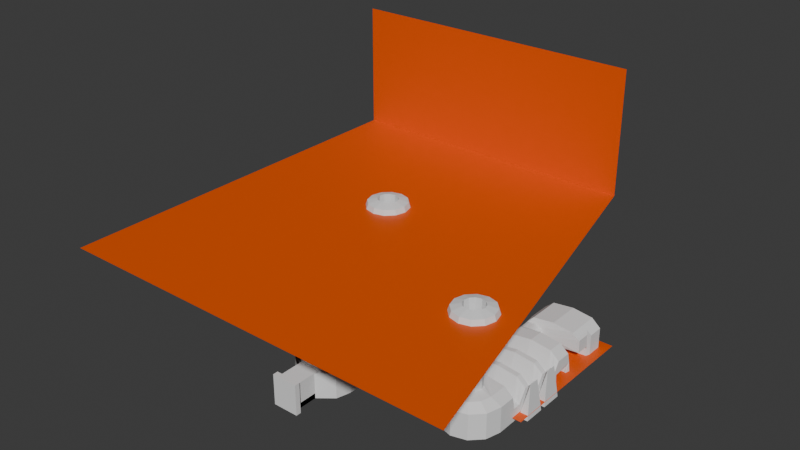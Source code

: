 # Source: VolcanoDungeon.blend  (saved by Blender 4.0.36; exported with 4.5.12 LTS)
import bpy
from mathutils import Matrix  # noqa: F401  (used for matrix-valued properties, if any)

bpy.ops.wm.read_factory_settings(use_empty=True)
scene = bpy.context.scene
scene.name = 'Scene'

# ---- collections
col_geo = bpy.data.collections.new('Geo'); scene.collection.children.link(col_geo)
col_chamber2 = bpy.data.collections.new('Chamber2'); col_geo.children.link(col_chamber2)
col_entrancechamber = bpy.data.collections.new('EntranceChamber'); col_geo.children.link(col_entrancechamber)
col_leveltwo = bpy.data.collections.new('LevelTwo'); col_geo.children.link(col_leveltwo)

# ---- materials (node trees are filled in below, after node groups)
mat_material = bpy.data.materials.new('Material')
mat_material.use_transparent_shadow = False

# ---- material node trees
mat_material.use_nodes = True; mat_material.node_tree.nodes.clear()
_N = mat_material.node_tree.nodes; _L = mat_material.node_tree.links
n0 = _N.new('ShaderNodeBsdfPrincipled'); n0.name = 'Principled BSDF'; n0.location = (10, 300)
n0.inputs[0].default_value = (0.8003, 0.09281, 0.0, 1.0)
n0.inputs[3].default_value = 1.45
n1 = _N.new('ShaderNodeOutputMaterial'); n1.name = 'Material Output'; n1.location = (300, 300)
_L.new(n0.outputs[0], n1.inputs[0])
n1.is_active_output = True

# ---- world
world_world = bpy.data.worlds.new('World'); scene.world = world_world
world_world.use_nodes = True; world_world.node_tree.nodes.clear()
_N = world_world.node_tree.nodes; _L = world_world.node_tree.links
n0 = _N.new('ShaderNodeOutputWorld'); n0.name = 'World Output'; n0.location = (300, 300)
n1 = _N.new('ShaderNodeBackground'); n1.name = 'Background'; n1.location = (10, 300)
n1.inputs[0].default_value = (0.05088, 0.05088, 0.05088, 1.0)
_L.new(n1.outputs[0], n0.inputs[0])
n0.is_active_output = True
world_world.color = (0.05088, 0.05088, 0.05088)
world_world.use_sun_shadow = False
world_world.sun_shadow_jitter_overblur = 0.0

# ---- meshes
me_cylinder_001 = bpy.data.meshes.new('Cylinder.001')
me_cylinder_001.from_pydata([(-0.005982, 2.0, -1.0), (-0.005982, 2.0, 1.0), (1.0, 2.0, -0.9896), (1.0, 2.0, 0.9896), (1.0, -2.0, -0.9896), (1.0, -2.0, 0.9896), (-0.005982, -2.0, -1.0), (-0.005982, -2.0, 1.0), (-1.006, -1.732, -1.0), (-1.006, -1.732, 1.0), (-1.738, -1.0, -1.0), (-1.738, -1.0, 1.0), (-2.006, 6.52e-09, -1.0), (-2.006, 6.52e-09, 1.0), (-1.738, 1.0, -1.0), (-1.738, 1.0, 1.0), (-1.006, 1.732, -1.0), (-1.006, 1.732, 1.0), (-0.005982, 2.0, -1.0), (-0.005982, 2.0, 1.0), (1.0, 2.0, 0.9896), (1.0, 2.0, -0.9896), (1.0, -2.0, 0.9896), (1.0, -2.0, -0.9896), (-0.005982, -2.0, 1.0), (-0.005982, -2.0, -1.0), (-1.006, -1.732, -1.0), (-1.006, -1.732, 1.0), (-1.738, -1.0, -1.0), (-1.738, -1.0, 1.0), (-2.006, 6.52e-09, -1.0), (-2.006, 6.52e-09, 1.0), (-1.738, 1.0, -1.0), (-1.738, 1.0, 1.0), (-1.006, 1.732, -1.0), (-1.006, 1.732, 1.0), (0.1152, 2.4, -2.0), (0.1152, 2.4, 8.005), (1.458, 2.4, 7.984), (1.458, 2.4, -1.979), (1.458, -2.4, 7.984), (1.458, -2.4, -1.979), (0.1152, -2.4, 8.005), (0.1152, -2.4, -2.0), (-1.085, -2.078, -2.0), (-1.085, -2.078, 8.005), (-1.963, -1.2, -2.0), (-1.963, -1.2, 8.005), (-2.285, 7.824e-09, -2.0), (-2.285, 7.824e-09, 8.005), (-1.963, 1.2, -2.0), (-1.963, 1.2, 8.005), (-1.085, 2.078, -2.0), (-1.085, 2.078, 8.005), (-0.1029, 1.68, 11.0), (1.458, 1.68, 10.99), (1.458, -1.68, 10.99), (-0.1029, -1.68, 11.0), (-0.9429, -1.455, 11.0), (-1.558, -0.84, 11.0), (-1.783, 5.477e-09, 11.0), (-1.558, 0.84, 11.0), (-0.9429, 1.455, 11.0), (3.8e-07, 0.8333, 12.0), (1.458, -0.02289, 12.0), (4.396e-07, -0.8333, 12.0), (-0.4167, -0.7217, 12.0), (-0.7217, -0.4167, 12.0), (-0.8333, 2.077e-08, 12.0), (-0.7217, 0.4167, 12.0), (-0.4167, 0.7217, 12.0), (0.7217, 0.4167, 12.0), (0.7217, -0.4167, 12.0), (0.4167, 0.7217, 12.0), (0.8333, -3.576e-07, 12.0), (0.4167, -0.7217, 12.0), (1.667, 2.4, 3.108), (1.667, 2.4, -1.979), (1.667, -2.4, 3.108), (1.667, -2.4, -1.979), (1.667, 1.68, 4.113), (1.667, -1.68, 4.113), (1.667, -0.02289, 5.113), (2.917, 2.4, 7.984), (2.708, 2.4, 2.0), (2.917, -2.4, 7.984), (2.708, -2.4, 2.0), (2.917, 1.68, 10.99), (2.917, -1.68, 10.99), (2.917, -0.02289, 12.0), (1.667, 2.4, 1.0), (1.667, -2.4, 1.0), (1.667, 2.04, 3.61), (1.667, -2.04, 3.61), (1.667, 0.8286, 4.613), (1.667, -0.8514, 4.613), (2.917, 2.4, 3.002), (2.917, -2.4, 3.002), (2.917, 2.04, 9.486), (2.917, -2.04, 9.486), (2.917, 0.8286, 11.49), (2.917, -0.8514, 11.49), (2.292, -2.4, 3.108), (2.292, -2.4, -1.979), (2.292, 1.68, 4.113), (2.292, -0.02289, 5.113), (2.292, 2.4, 3.108), (2.292, 2.4, -2.0), (2.292, -1.68, 4.113), (2.292, -2.04, 3.61), (2.292, -0.8514, 4.613), (2.292, 2.4, 1.0), (2.292, 2.04, 3.61), (2.292, 0.8286, 4.613), (2.292, -2.4, 1.0), (3.333, 2.4, 7.984), (3.542, 2.4, 2.0), (3.333, -2.4, 7.984), (3.542, -2.4, 2.0), (3.333, 1.68, 10.99), (3.333, -1.68, 10.99), (3.333, -0.02289, 12.0), (3.333, 2.4, 3.002), (3.333, -2.4, 3.002), (3.333, 2.04, 9.486), (3.333, -2.04, 9.486), (3.333, 0.8286, 11.49), (3.333, -0.8514, 11.49), (3.958, 2.4, 3.108), (3.958, 2.4, -2.0), (3.958, -2.4, 3.108), (3.958, -2.4, -1.979), (3.958, 1.68, 4.113), (3.958, -1.68, 4.113), (3.958, -0.02289, 5.113), (3.958, 2.4, 1.0), (3.958, -2.4, 1.0), (3.958, 2.04, 3.61), (3.958, -2.04, 3.61), (3.958, 0.8286, 4.613), (3.958, -0.8514, 4.613), (4.375, 2.4, 3.108), (4.375, 2.4, -1.979), (4.375, -2.4, 3.108), (4.375, -2.4, -1.979), (4.375, 1.68, 4.113), (4.375, -1.68, 4.113), (4.375, -0.02289, 5.113), (4.375, 2.4, 1.0), (4.375, -2.4, 1.0), (4.375, 2.04, 3.61), (4.375, -2.04, 3.61), (4.375, 0.8286, 4.613), (4.375, -0.8514, 4.613), (5.0, 2.4, 7.984), (4.792, 2.4, 2.0), (5.0, -2.4, 7.984), (4.792, -2.4, 2.0), (5.0, 1.68, 10.99), (5.0, -1.68, 10.99), (5.0, -0.02289, 12.0), (5.0, 2.4, 3.002), (5.0, -2.4, 3.002), (5.0, 2.04, 9.486), (5.0, -2.04, 9.486), (5.0, 0.8286, 11.49), (5.0, -0.8514, 11.49), (5.417, 2.4, 7.984), (5.625, 2.4, 2.0), (5.417, -2.4, 7.984), (5.625, -2.4, 2.0), (5.417, 1.68, 10.99), (5.417, -1.68, 10.99), (5.417, -0.02289, 12.0), (5.417, 2.4, 3.002), (5.417, -2.4, 3.002), (5.417, 2.04, 9.486), (5.417, -2.04, 9.486), (5.417, 0.8286, 11.49), (5.417, -0.8514, 11.49), (6.042, 2.4, 3.108), (6.042, 2.4, -1.979), (6.042, -2.4, 3.108), (6.042, -2.4, -1.979), (6.042, 1.68, 4.113), (6.042, -1.68, 4.113), (6.042, -0.02289, 5.113), (6.042, 2.4, 1.0), (6.042, -2.4, 1.0), (6.042, 2.04, 3.61), (6.042, -2.04, 3.61), (6.042, 0.8286, 4.613), (6.042, -0.8514, 4.613), (6.458, 2.4, 3.108), (6.458, 2.4, -1.979), (6.458, -2.4, 3.108), (6.458, -2.4, -1.979), (6.458, 1.68, 4.113), (6.458, -1.68, 4.113), (6.458, -0.02289, 5.113), (6.458, 2.4, 1.0), (6.458, -2.4, 1.0), (6.458, 2.04, 3.61), (6.458, -2.04, 3.61), (6.458, 0.8286, 4.613), (6.458, -0.8514, 4.613), (7.083, 2.4, 7.0), (7.083, 2.4, -1.979), (7.083, -2.4, 7.984), (6.667, -2.4, -1.979), (7.083, 1.68, 10.99), (7.083, -1.68, 10.99), (7.083, -0.02289, 12.0), (7.083, 2.4, 3.002), (7.083, 2.04, 9.486), (7.083, -2.04, 9.486), (7.083, 0.8286, 11.49), (7.083, -0.8514, 11.49), (8.333, 2.4, 7.0), (8.333, 2.4, -1.979), (8.333, -2.4, 7.984), (8.75, -2.4, -1.979), (8.333, 1.68, 10.99), (8.333, -1.68, 10.99), (8.333, -0.02289, 12.0), (8.333, 2.4, 3.002), (8.333, 2.04, 9.486), (8.333, -2.04, 9.486), (8.333, 0.8286, 11.49), (8.333, -0.8514, 11.49), (8.958, 2.4, 6.0), (8.958, 1.667, 3.0), (8.958, 0.7292, 6.0), (8.958, 2.083, 8.796), (8.958, 1.042, 8.796), (8.958, 1.458, 9.204), (8.958, 2.292, 4.001), (8.958, 0.9375, 3.999), (8.958, 2.292, 7.796), (8.958, 0.8342, 7.796), (8.958, 1.875, 9.103), (8.958, 1.25, 9.103), (6.875, -2.4, 3.002), (8.542, -2.4, 4.0), (7.083, -1.473, 1.86), (7.306, -1.451, 2.097), (7.306, -1.25, 1.777), (8.333, -1.473, 1.86), (8.111, -1.25, 1.777), (8.111, -1.451, 2.097), (7.306, -1.471, -1.75), (7.083, -1.473, -1.526), (7.306, -1.25, -1.5), (8.111, -1.471, -1.75), (8.111, -1.25, -1.5), (8.333, -1.473, -1.526), (7.083, -2.069, 2.147), (6.965, -2.353, 2.785), (7.306, -2.091, 2.405), (7.083, -2.069, -1.599), (7.129, -2.308, -1.87), (8.333, -2.069, -1.599), (8.247, -2.298, -1.858), (8.333, -2.069, 2.147), (8.111, -2.091, 2.405), (8.374, -2.313, 2.79), (2.292, 3.125, -2.0), (2.708, 2.917, 11.0), (3.542, 2.917, 11.0), (3.958, 3.125, -2.0), (4.375, 3.125, -1.979), (4.792, 2.917, 11.0), (5.625, 2.917, 11.0), (6.042, 3.125, -1.979), (2.708, -2.917, 11.0), (2.292, -3.125, -1.979), (3.542, -2.917, 11.0), (3.958, -3.125, -1.979), (4.792, -2.917, 11.0), (4.375, -3.125, -1.979), (5.625, -2.917, 11.0), (6.042, -3.125, -1.979), (9.792, 2.4, 6.0), (9.792, 1.458, 3.0), (9.792, 0.7292, 6.0), (9.792, 2.083, 8.796), (9.792, 1.042, 8.796), (9.792, 1.458, 9.204), (9.792, 2.292, 4.001), (9.792, 0.9375, 3.999), (9.792, 2.292, 7.796), (9.792, 0.8342, 7.796), (9.792, 1.875, 9.103), (9.792, 1.25, 9.103), (10.0, 2.4, 7.0), (10.0, 2.4, -1.979), (10.0, -2.292, 9.0), (10.0, -0.2083, -1.979), (10.0, 1.68, 10.99), (10.0, -1.68, 10.99), (10.0, -0.02289, 12.0), (10.0, 2.4, 3.002), (10.0, -0.2083, 3.002), (10.0, 2.04, 9.486), (10.0, -2.04, 9.486), (10.0, 0.8286, 11.49), (10.0, -0.8514, 11.49), (10.83, 2.4, 7.984), (10.83, 2.4, -1.979), (11.04, -2.292, 9.0), (10.94, -0.625, -1.979), (10.83, 1.68, 10.99), (10.83, -1.68, 10.99), (10.83, -0.02289, 12.0), (10.83, 2.4, 3.002), (10.94, -0.625, 3.002), (10.83, 2.04, 9.486), (10.83, -2.04, 9.486), (10.83, 0.8286, 11.49), (10.83, -0.8514, 11.49), (11.87, 2.4, 7.984), (11.87, 2.4, -1.979), (11.46, -2.4, 7.984), (11.46, -2.4, -1.979), (11.46, 1.68, 10.99), (11.46, -1.68, 10.99), (11.46, -0.02289, 12.0), (11.87, 2.4, 3.002), (11.46, -2.4, 3.002), (11.87, 2.04, 9.486), (11.46, -2.04, 9.486), (11.46, 0.8286, 11.49), (11.46, -0.8514, 11.49), (12.71, 2.4, 7.984), (12.71, 2.4, -1.979), (12.71, -2.4, 7.984), (12.71, -2.4, -1.979), (12.71, 1.68, 10.99), (12.71, -1.68, 10.99), (12.71, -0.02289, 12.0), (12.71, 2.4, 3.002), (12.71, -2.4, 3.002), (12.71, 2.04, 9.486), (12.71, -2.04, 9.486), (12.71, 0.8286, 11.49), (12.71, -0.8514, 11.49), (10.0, -2.292, 4.0), (11.04, -2.292, 4.0), (11.15, -2.292, 3.002), (11.15, -2.292, -1.979)], [], [(11, 13, 31, 29), (0, 2, 4, 6, 8, 10, 12, 14, 16), (6, 4, 23, 25), (4, 5, 22, 23), (12, 10, 28, 30), (17, 1, 19, 35), (3, 2, 21, 20), (2, 0, 18, 21), (9, 11, 29, 27), (1, 17, 15, 13, 11, 9, 7, 5, 3), (5, 4, 2, 3), (27, 29, 47, 45), (18, 34, 52, 36), (19, 20, 38, 37), (28, 26, 44, 46), (33, 35, 53, 51), (24, 27, 45, 42), (34, 32, 50, 52), (26, 25, 43, 44), (5, 7, 24, 22), (14, 12, 30, 32), (13, 15, 33, 31), (8, 6, 25, 26), (16, 14, 32, 34), (7, 9, 27, 24), (15, 17, 35, 33), (10, 8, 26, 28), (1, 3, 20, 19), (0, 16, 34, 18), (36, 37, 38, 39), (41, 40, 42, 43), (43, 42, 45, 44), (44, 45, 47, 46), (46, 47, 49, 48), (48, 49, 51, 50), (50, 51, 53, 52), (52, 53, 37, 36), (21, 18, 36, 39), (20, 21, 39, 38), (35, 19, 37, 53), (30, 28, 46, 48), (23, 22, 40, 41), (25, 23, 41, 43), (29, 31, 49, 47), (22, 24, 42, 40), (32, 30, 48, 50), (31, 33, 51, 49), (37, 38, 55, 54), (53, 37, 54, 62), (51, 53, 62, 61), (40, 42, 57, 56), (49, 51, 61, 60), (47, 49, 60, 59), (45, 47, 59, 58), (42, 45, 58, 57), (62, 54, 63, 70), (60, 61, 69, 68), (58, 59, 67, 66), (56, 57, 65, 75, 72, 74, 64), (61, 62, 70, 69), (59, 60, 68, 67), (57, 58, 66, 65), (54, 55, 64, 74, 71, 73, 63), (40, 56, 81, 93, 78), (38, 39, 77, 90, 76), (56, 64, 82, 95, 81), (41, 40, 78, 91, 79), (64, 55, 80, 94, 82), (55, 38, 76, 92, 80), (114, 102, 85, 97), (113, 104, 87, 100), (112, 106, 83, 98), (111, 107, 84, 96), (110, 105, 89, 101), (109, 108, 88, 99), (102, 109, 99, 85), (78, 93, 109, 102), (93, 81, 108, 109), (108, 110, 101, 88), (81, 95, 110, 108), (95, 82, 105, 110), (106, 111, 96, 83), (76, 90, 111, 106), (90, 77, 107, 111), (104, 112, 98, 87), (80, 92, 112, 104), (92, 76, 106, 112), (105, 113, 100, 89), (82, 94, 113, 105), (94, 80, 104, 113), (103, 114, 97, 86), (79, 91, 114, 103), (91, 78, 102, 114), (89, 100, 126, 121), (98, 83, 115, 124), (86, 97, 123, 118), (99, 88, 120, 125), (88, 101, 127, 120), (87, 98, 124, 119), (83, 96, 122, 115), (100, 87, 119, 126), (97, 85, 117, 123), (85, 99, 125, 117), (96, 84, 116, 122), (101, 89, 121, 127), (119, 124, 137, 132), (125, 120, 133, 138), (115, 122, 135, 128), (117, 125, 138, 130), (126, 119, 132, 139), (122, 116, 129, 135), (123, 117, 130, 136), (121, 126, 139, 134), (127, 121, 134, 140), (118, 123, 136, 131), (124, 115, 128, 137), (120, 127, 140, 133), (134, 139, 152, 147), (140, 134, 147, 153), (131, 136, 149, 144), (137, 128, 141, 150), (133, 140, 153, 146), (132, 137, 150, 145), (138, 133, 146, 151), (128, 135, 148, 141), (130, 138, 151, 143), (139, 132, 145, 152), (135, 129, 142, 148), (136, 130, 143, 149), (149, 143, 156, 162), (147, 152, 165, 160), (153, 147, 160, 166), (144, 149, 162, 157), (150, 141, 154, 163), (146, 153, 166, 159), (145, 150, 163, 158), (151, 146, 159, 164), (141, 148, 161, 154), (143, 151, 164, 156), (152, 145, 158, 165), (148, 142, 155, 161), (154, 161, 174, 167), (156, 164, 177, 169), (165, 158, 171, 178), (161, 155, 168, 174), (162, 156, 169, 175), (160, 165, 178, 173), (166, 160, 173, 179), (157, 162, 175, 170), (163, 154, 167, 176), (159, 166, 179, 172), (158, 163, 176, 171), (164, 159, 172, 177), (173, 178, 191, 186), (179, 173, 186, 192), (170, 175, 188, 183), (176, 167, 180, 189), (172, 179, 192, 185), (171, 176, 189, 184), (177, 172, 185, 190), (167, 174, 187, 180), (169, 177, 190, 182), (178, 171, 184, 191), (174, 168, 181, 187), (175, 169, 182, 188), (182, 190, 203, 195), (191, 184, 197, 204), (187, 181, 194, 200), (188, 182, 195, 201), (186, 191, 204, 199), (192, 186, 199, 205), (183, 188, 201, 196), (189, 180, 193, 202), (185, 192, 205, 198), (184, 189, 202, 197), (190, 185, 198, 203), (180, 187, 200, 193), (198, 205, 217, 211), (197, 202, 214, 210), (203, 198, 211, 215), (193, 200, 213, 206), (195, 203, 215, 208), (204, 197, 210, 216), (200, 194, 207, 213), (201, 195, 208, 242), (199, 204, 216, 212), (205, 199, 212, 217), (196, 201, 242, 209), (202, 193, 206, 214), (216, 210, 222, 228), (213, 207, 219, 225), (242, 208, 220, 243), (212, 216, 228, 224), (217, 212, 224, 229), (249, 245, 258, 264), (214, 206, 218, 226), (211, 217, 229, 223), (210, 214, 226, 222), (215, 211, 223, 227), (206, 213, 225, 218), (208, 215, 227, 220), (222, 226, 238, 233), (227, 223, 234, 239), (218, 225, 236, 230), (220, 227, 239, 232), (228, 222, 233, 240), (225, 219, 231, 236), (243, 220, 232, 237), (224, 228, 240, 235), (229, 224, 235, 241), (221, 243, 237, 231), (226, 218, 230, 238), (223, 229, 241, 234), (260, 262, 221, 209), (257, 260, 209, 242), (262, 265, 243, 221), (265, 257, 242, 243), (255, 247, 263, 261), (250, 253, 262, 260), (252, 246, 248, 254), (244, 245, 246), (247, 248, 249), (250, 251, 252), (253, 254, 255), (256, 257, 258), (263, 264, 265), (253, 250, 252, 254), (246, 252, 251, 244), (247, 255, 254, 248), (248, 246, 245, 249), (258, 245, 244, 256), (262, 253, 255, 261), (250, 260, 259, 251), (249, 264, 263, 247), (257, 265, 264, 258), (265, 262, 261, 263), (260, 257, 256, 259), (244, 251, 259, 256), (129, 116, 268, 269), (107, 129, 269, 266), (270, 273, 272, 271), (266, 269, 268, 267), (84, 107, 266, 267), (168, 155, 271, 272), (181, 168, 272, 273), (116, 84, 267, 268), (142, 181, 273, 270), (155, 142, 270, 271), (103, 86, 274, 275), (118, 131, 277, 276), (278, 280, 281, 279), (274, 276, 277, 275), (157, 170, 280, 278), (131, 103, 275, 277), (86, 118, 276, 274), (144, 157, 278, 279), (170, 183, 281, 280), (183, 144, 279, 281), (231, 237, 289, 283), (238, 230, 282, 290), (234, 241, 293, 286), (233, 238, 290, 285), (239, 234, 286, 291), (230, 236, 288, 282), (232, 239, 291, 284), (240, 233, 285, 292), (236, 231, 283, 288), (237, 232, 284, 289), (235, 240, 292, 287), (241, 235, 287, 293), (289, 284, 296, 346, 302), (287, 292, 305, 300), (293, 287, 300, 306), (283, 289, 302, 297), (290, 282, 294, 303), (286, 293, 306, 299), (285, 290, 303, 298), (291, 286, 299, 304), (282, 288, 301, 294), (284, 291, 304, 296), (292, 285, 298, 305), (288, 283, 295, 301), (296, 304, 317, 309), (305, 298, 311, 318), (301, 295, 308, 314), (346, 296, 309, 347), (300, 305, 318, 313), (306, 300, 313, 319), (297, 302, 315, 310), (303, 294, 307, 316), (299, 306, 319, 312), (298, 303, 316, 311), (304, 299, 312, 317), (294, 301, 314, 307), (231, 219, 221), (295, 283, 297), (309, 317, 330, 322), (318, 311, 324, 331), (314, 308, 321, 327), (347, 309, 322, 328, 348), (313, 318, 331, 326), (319, 313, 326, 332), (349, 348, 328, 323), (316, 307, 320, 329), (312, 319, 332, 325), (311, 316, 329, 324), (317, 312, 325, 330), (307, 314, 327, 320), (330, 325, 338, 343), (320, 327, 340, 333), (322, 330, 343, 335), (331, 324, 337, 344), (327, 321, 334, 340), (328, 322, 335, 341), (326, 331, 344, 339), (332, 326, 339, 345), (323, 328, 341, 336), (329, 320, 333, 342), (325, 332, 345, 338), (324, 329, 342, 337), (310, 315, 348, 349), (315, 347, 348), (302, 346, 347, 315)])
_uv = me_cylinder_001.uv_layers.new(name='UVMap')
_uv.uv.foreach_set('vector', [0.04215, 0.13, 0.01, 0.25, 0.01, 0.25, 0.04215, 0.13, 0.87, 0.4578, 0.9578, 0.37, 0.87, 0.04215, 0.75, 0.01, 0.63, 0.04215, 0.5422, 0.13, 0.51, 0.25, 0.5422, 0.37, 0.63, 0.4578, 0.75, 0.01, 0.87, 0.04215, 0.87, 0.04215, 0.75, 0.01, 0.87, 0.04215, 0.6667, 1.0, 0.6667, 1.0, 0.87, 0.04215, 0.51, 0.25, 0.5422, 0.13, 0.5422, 0.13, 0.51, 0.25, 0.13, 0.4578, 0.25, 0.49, 0.25, 0.49, 0.13, 0.4578, 0.4578, 0.37, 0.8333, 0.5, 0.8333, 0.5, 0.4578, 0.37, 0.9578, 0.37, 0.87, 0.4578, 0.87, 0.4578, 0.9578, 0.37, 0.13, 0.04215, 0.04215, 0.13, 0.04215, 0.13, 0.13, 0.04215, 0.25, 0.49, 0.13, 0.4578, 0.04215, 0.37, 0.01, 0.25, 0.04215, 0.13, 0.13, 0.04215, 0.25, 0.01, 0.4578, 0.13, 0.4578, 0.37, 0.6667, 1.0, 0.87, 0.04215, 0.8333, 0.5, 0.4578, 0.37, 0.13, 0.04215, 0.04215, 0.13, 0.04215, 0.13, 0.13, 0.04215, 0.87, 0.4578, 0.63, 0.4578, 0.63, 0.4578, 0.87, 0.4578, 0.25, 0.49, 0.4578, 0.37, 0.4578, 0.37, 0.25, 0.49, 0.5422, 0.13, 0.63, 0.04215, 0.63, 0.04215, 0.5422, 0.13, 0.04215, 0.37, 0.13, 0.4578, 0.13, 0.4578, 0.04215, 0.37, 0.25, 0.01, 0.13, 0.04215, 0.13, 0.04215, 0.25, 0.01, 0.63, 0.4578, 0.5422, 0.37, 0.5422, 0.37, 0.63, 0.4578, 0.63, 0.04215, 0.75, 0.01, 0.75, 0.01, 0.63, 0.04215, 0.4578, 0.13, 0.25, 0.01, 0.25, 0.01, 0.4578, 0.13, 0.5422, 0.37, 0.51, 0.25, 0.51, 0.25, 0.5422, 0.37, 0.01, 0.25, 0.04215, 0.37, 0.04215, 0.37, 0.01, 0.25, 0.63, 0.04215, 0.75, 0.01, 0.75, 0.01, 0.63, 0.04215, 0.63, 0.4578, 0.5422, 0.37, 0.5422, 0.37, 0.63, 0.4578, 0.25, 0.01, 0.13, 0.04215, 0.13, 0.04215, 0.25, 0.01, 0.04215, 0.37, 0.13, 0.4578, 0.13, 0.4578, 0.04215, 0.37, 0.5422, 0.13, 0.63, 0.04215, 0.63, 0.04215, 0.5422, 0.13, 0.25, 0.49, 0.4578, 0.37, 0.4578, 0.37, 0.25, 0.49, 0.87, 0.4578, 0.63, 0.4578, 0.63, 0.4578, 0.87, 0.4578, 0.9167, 0.5, 0.9167, 1.0, 0.8333, 1.0, 0.8333, 0.5, 0.5833, 0.5, 0.5833, 1.0, 0.5, 1.0, 0.5, 0.5, 0.5, 0.5, 0.5, 1.0, 0.4167, 1.0, 0.4167, 0.5, 0.4167, 0.5, 0.4167, 1.0, 0.3333, 1.0, 0.3333, 0.5, 0.3333, 0.5, 0.3333, 1.0, 0.25, 1.0, 0.25, 0.5, 0.25, 0.5, 0.25, 1.0, 0.1667, 1.0, 0.1667, 0.5, 0.1667, 0.5, 0.1667, 1.0, 0.08333, 1.0, 0.08333, 0.5, 0.08333, 0.5, 0.08333, 1.0, 7.451e-08, 1.0, 7.451e-08, 0.5, 0.9578, 0.37, 0.87, 0.4578, 0.87, 0.4578, 0.9578, 0.37, 0.4578, 0.37, 0.8333, 0.5, 0.8333, 0.5, 0.4578, 0.37, 0.13, 0.4578, 0.25, 0.49, 0.25, 0.49, 0.13, 0.4578, 0.51, 0.25, 0.5422, 0.13, 0.5422, 0.13, 0.51, 0.25, 0.87, 0.04215, 0.6667, 1.0, 0.6667, 1.0, 0.87, 0.04215, 0.75, 0.01, 0.87, 0.04215, 0.87, 0.04215, 0.75, 0.01, 0.04215, 0.13, 0.01, 0.25, 0.01, 0.25, 0.04215, 0.13, 0.4578, 0.13, 0.25, 0.01, 0.25, 0.01, 0.4578, 0.13, 0.5422, 0.37, 0.51, 0.25, 0.51, 0.25, 0.5422, 0.37, 0.01, 0.25, 0.04215, 0.37, 0.04215, 0.37, 0.01, 0.25, 0.9167, 1.0, 0.8333, 1.0, 0.8333, 1.0, 0.9167, 1.0, 0.08333, 1.0, 7.451e-08, 1.0, 7.451e-08, 1.0, 0.08333, 1.0, 0.1667, 1.0, 0.08333, 1.0, 0.08333, 1.0, 0.1667, 1.0, 0.5833, 1.0, 0.5, 1.0, 0.5, 1.0, 0.5833, 1.0, 0.25, 1.0, 0.1667, 1.0, 0.1667, 1.0, 0.25, 1.0, 0.3333, 1.0, 0.25, 1.0, 0.25, 1.0, 0.3333, 1.0, 0.4167, 1.0, 0.3333, 1.0, 0.3333, 1.0, 0.4167, 1.0, 0.5, 1.0, 0.4167, 1.0, 0.4167, 1.0, 0.5, 1.0, 0.08333, 1.0, 7.451e-08, 1.0, 7.451e-08, 1.0, 0.08333, 1.0, 0.25, 1.0, 0.1667, 1.0, 0.1667, 1.0, 0.25, 1.0, 0.4167, 1.0, 0.3333, 1.0, 0.3333, 1.0, 0.4167, 1.0, 0.5833, 1.0, 0.5, 1.0, 0.5, 1.0, 0.5208, 1.0, 0.5417, 1.0, 0.5625, 1.0, 0.5833, 1.0, 0.1667, 1.0, 0.08333, 1.0, 0.08333, 1.0, 0.1667, 1.0, 0.3333, 1.0, 0.25, 1.0, 0.25, 1.0, 0.3333, 1.0, 0.5, 1.0, 0.4167, 1.0, 0.4167, 1.0, 0.5, 1.0, 0.9167, 1.0, 0.8333, 1.0, 0.8333, 1.0, 0.8542, 1.0, 0.875, 1.0, 0.8958, 1.0, 0.9167, 1.0, 0.5833, 1.0, 0.5833, 1.0, 0.5833, 1.0, 0.5833, 1.0, 0.5833, 1.0, 0.8333, 1.0, 0.8333, 0.5, 0.8333, 0.5, 0.8333, 0.75, 0.8333, 1.0, 0.5833, 1.0, 0.5833, 1.0, 0.5833, 1.0, 0.5833, 1.0, 0.5833, 1.0, 0.5833, 0.5, 0.5833, 1.0, 0.5833, 1.0, 0.5833, 0.75, 0.5833, 0.5, 0.8333, 1.0, 0.8333, 1.0, 0.8333, 1.0, 0.8333, 1.0, 0.8333, 1.0, 0.8333, 1.0, 0.8333, 1.0, 0.8333, 1.0, 0.8333, 1.0, 0.8333, 1.0, 0.5833, 0.75, 0.5833, 1.0, 0.5833, 1.0, 0.5833, 0.75, 0.8333, 1.0, 0.8333, 1.0, 0.8333, 1.0, 0.8333, 1.0, 0.8333, 1.0, 0.8333, 1.0, 0.8333, 1.0, 0.8333, 1.0, 0.8333, 0.75, 0.8333, 0.5, 0.8333, 0.5, 0.8333, 0.75, 0.5833, 1.0, 0.5833, 1.0, 0.5833, 1.0, 0.5833, 1.0, 0.5833, 1.0, 0.5833, 1.0, 0.5833, 1.0, 0.5833, 1.0, 0.5833, 1.0, 0.5833, 1.0, 0.5833, 1.0, 0.5833, 1.0, 0.5833, 1.0, 0.5833, 1.0, 0.5833, 1.0, 0.5833, 1.0, 0.5833, 1.0, 0.5833, 1.0, 0.5833, 1.0, 0.5833, 1.0, 0.5833, 1.0, 0.5833, 1.0, 0.5833, 1.0, 0.5833, 1.0, 0.5833, 1.0, 0.5833, 1.0, 0.5833, 1.0, 0.5833, 1.0, 0.5833, 1.0, 0.5833, 1.0, 0.5833, 1.0, 0.5833, 1.0, 0.8333, 1.0, 0.8333, 0.75, 0.8333, 0.75, 0.8333, 1.0, 0.8333, 1.0, 0.8333, 0.75, 0.8333, 0.75, 0.8333, 1.0, 0.8333, 0.75, 0.8333, 0.5, 0.8333, 0.5, 0.8333, 0.75, 0.8333, 1.0, 0.8333, 1.0, 0.8333, 1.0, 0.8333, 1.0, 0.8333, 1.0, 0.8333, 1.0, 0.8333, 1.0, 0.8333, 1.0, 0.8333, 1.0, 0.8333, 1.0, 0.8333, 1.0, 0.8333, 1.0, 0.8333, 1.0, 0.8333, 1.0, 0.8333, 1.0, 0.8333, 1.0, 0.8333, 1.0, 0.8333, 1.0, 0.8333, 1.0, 0.8333, 1.0, 0.8333, 1.0, 0.8333, 1.0, 0.8333, 1.0, 0.8333, 1.0, 0.5833, 0.5, 0.5833, 0.75, 0.5833, 0.75, 0.5833, 0.5, 0.5833, 0.5, 0.5833, 0.75, 0.5833, 0.75, 0.5833, 0.5, 0.5833, 0.75, 0.5833, 1.0, 0.5833, 1.0, 0.5833, 0.75, 0.8333, 1.0, 0.8333, 1.0, 0.8333, 1.0, 0.8333, 1.0, 0.8333, 1.0, 0.8333, 1.0, 0.8333, 1.0, 0.8333, 1.0, 0.5833, 0.5, 0.5833, 0.75, 0.5833, 0.75, 0.5833, 0.5, 0.5833, 1.0, 0.5833, 1.0, 0.5833, 1.0, 0.5833, 1.0, 0.5833, 1.0, 0.5833, 1.0, 0.5833, 1.0, 0.5833, 1.0, 0.8333, 1.0, 0.8333, 1.0, 0.8333, 1.0, 0.8333, 1.0, 0.8333, 1.0, 0.8333, 0.75, 0.8333, 0.75, 0.8333, 1.0, 0.8333, 1.0, 0.8333, 1.0, 0.8333, 1.0, 0.8333, 1.0, 0.5833, 0.75, 0.5833, 1.0, 0.5833, 1.0, 0.5833, 0.75, 0.5833, 1.0, 0.5833, 1.0, 0.5833, 1.0, 0.5833, 1.0, 0.8333, 0.75, 0.8333, 0.5, 0.8333, 0.5, 0.8333, 0.75, 0.5833, 1.0, 0.5833, 1.0, 0.5833, 1.0, 0.5833, 1.0, 0.8333, 1.0, 0.8333, 1.0, 0.8333, 1.0, 0.8333, 1.0, 0.5833, 1.0, 0.5833, 1.0, 0.5833, 1.0, 0.5833, 1.0, 0.8333, 1.0, 0.8333, 0.75, 0.8333, 0.75, 0.8333, 1.0, 0.5833, 1.0, 0.5833, 1.0, 0.5833, 1.0, 0.5833, 1.0, 0.8333, 1.0, 0.8333, 1.0, 0.8333, 1.0, 0.8333, 1.0, 0.8333, 0.75, 0.8333, 0.5, 0.8333, 0.5, 0.8333, 0.75, 0.5833, 0.75, 0.5833, 1.0, 0.5833, 1.0, 0.5833, 0.75, 0.8333, 1.0, 0.8333, 1.0, 0.8333, 1.0, 0.8333, 1.0, 0.5833, 1.0, 0.5833, 1.0, 0.5833, 1.0, 0.5833, 1.0, 0.5833, 0.5, 0.5833, 0.75, 0.5833, 0.75, 0.5833, 0.5, 0.8333, 1.0, 0.8333, 1.0, 0.8333, 1.0, 0.8333, 1.0, 0.5833, 1.0, 0.5833, 1.0, 0.5833, 1.0, 0.5833, 1.0, 0.8333, 1.0, 0.8333, 1.0, 0.8333, 1.0, 0.8333, 1.0, 0.5833, 1.0, 0.5833, 1.0, 0.5833, 1.0, 0.5833, 1.0, 0.5833, 0.5, 0.5833, 0.75, 0.5833, 0.75, 0.5833, 0.5, 0.8333, 1.0, 0.8333, 1.0, 0.8333, 1.0, 0.8333, 1.0, 0.5833, 1.0, 0.5833, 1.0, 0.5833, 1.0, 0.5833, 1.0, 0.8333, 1.0, 0.8333, 1.0, 0.8333, 1.0, 0.8333, 1.0, 0.5833, 1.0, 0.5833, 1.0, 0.5833, 1.0, 0.5833, 1.0, 0.8333, 1.0, 0.8333, 0.75, 0.8333, 0.75, 0.8333, 1.0, 0.5833, 1.0, 0.5833, 1.0, 0.5833, 1.0, 0.5833, 1.0, 0.8333, 1.0, 0.8333, 1.0, 0.8333, 1.0, 0.8333, 1.0, 0.8333, 0.75, 0.8333, 0.5, 0.8333, 0.5, 0.8333, 0.75, 0.5833, 0.75, 0.5833, 1.0, 0.5833, 1.0, 0.5833, 0.75, 0.5833, 0.75, 0.5833, 1.0, 0.5833, 1.0, 0.5833, 0.75, 0.8333, 1.0, 0.8333, 1.0, 0.8333, 1.0, 0.8333, 1.0, 0.5833, 1.0, 0.5833, 1.0, 0.5833, 1.0, 0.5833, 1.0, 0.5833, 0.5, 0.5833, 0.75, 0.5833, 0.75, 0.5833, 0.5, 0.8333, 1.0, 0.8333, 1.0, 0.8333, 1.0, 0.8333, 1.0, 0.5833, 1.0, 0.5833, 1.0, 0.5833, 1.0, 0.5833, 1.0, 0.8333, 1.0, 0.8333, 1.0, 0.8333, 1.0, 0.8333, 1.0, 0.5833, 1.0, 0.5833, 1.0, 0.5833, 1.0, 0.5833, 1.0, 0.8333, 1.0, 0.8333, 0.75, 0.8333, 0.75, 0.8333, 1.0, 0.5833, 1.0, 0.5833, 1.0, 0.5833, 1.0, 0.5833, 1.0, 0.8333, 1.0, 0.8333, 1.0, 0.8333, 1.0, 0.8333, 1.0, 0.8333, 0.75, 0.8333, 0.5, 0.8333, 0.5, 0.8333, 0.75, 0.8333, 1.0, 0.8333, 0.75, 0.8333, 0.75, 0.8333, 1.0, 0.5833, 1.0, 0.5833, 1.0, 0.5833, 1.0, 0.5833, 1.0, 0.8333, 1.0, 0.8333, 1.0, 0.8333, 1.0, 0.8333, 1.0, 0.8333, 0.75, 0.8333, 0.5, 0.8333, 0.5, 0.8333, 0.75, 0.5833, 0.75, 0.5833, 1.0, 0.5833, 1.0, 0.5833, 0.75, 0.8333, 1.0, 0.8333, 1.0, 0.8333, 1.0, 0.8333, 1.0, 0.5833, 1.0, 0.5833, 1.0, 0.5833, 1.0, 0.5833, 1.0, 0.5833, 0.5, 0.5833, 0.75, 0.5833, 0.75, 0.5833, 0.5, 0.8333, 1.0, 0.8333, 1.0, 0.8333, 1.0, 0.8333, 1.0, 0.5833, 1.0, 0.5833, 1.0, 0.5833, 1.0, 0.5833, 1.0, 0.8333, 1.0, 0.8333, 1.0, 0.8333, 1.0, 0.8333, 1.0, 0.5833, 1.0, 0.5833, 1.0, 0.5833, 1.0, 0.5833, 1.0, 0.8333, 1.0, 0.8333, 1.0, 0.8333, 1.0, 0.8333, 1.0, 0.5833, 1.0, 0.5833, 1.0, 0.5833, 1.0, 0.5833, 1.0, 0.5833, 0.5, 0.5833, 0.75, 0.5833, 0.75, 0.5833, 0.5, 0.8333, 1.0, 0.8333, 1.0, 0.8333, 1.0, 0.8333, 1.0, 0.5833, 1.0, 0.5833, 1.0, 0.5833, 1.0, 0.5833, 1.0, 0.8333, 1.0, 0.8333, 1.0, 0.8333, 1.0, 0.8333, 1.0, 0.5833, 1.0, 0.5833, 1.0, 0.5833, 1.0, 0.5833, 1.0, 0.8333, 1.0, 0.8333, 0.75, 0.8333, 0.75, 0.8333, 1.0, 0.5833, 1.0, 0.5833, 1.0, 0.5833, 1.0, 0.5833, 1.0, 0.8333, 1.0, 0.8333, 1.0, 0.8333, 1.0, 0.8333, 1.0, 0.8333, 0.75, 0.8333, 0.5, 0.8333, 0.5, 0.8333, 0.75, 0.5833, 0.75, 0.5833, 1.0, 0.5833, 1.0, 0.5833, 0.75, 0.5833, 1.0, 0.5833, 1.0, 0.5833, 1.0, 0.5833, 1.0, 0.8333, 1.0, 0.8333, 1.0, 0.8333, 1.0, 0.8333, 1.0, 0.8333, 0.75, 0.8333, 0.5, 0.8333, 0.5, 0.8333, 0.75, 0.5833, 0.75, 0.5833, 1.0, 0.5833, 1.0, 0.5833, 0.75, 0.8333, 1.0, 0.8333, 1.0, 0.8333, 1.0, 0.8333, 1.0, 0.5833, 1.0, 0.5833, 1.0, 0.5833, 1.0, 0.5833, 1.0, 0.5833, 0.5, 0.5833, 0.75, 0.5833, 0.75, 0.5833, 0.5, 0.8333, 1.0, 0.8333, 1.0, 0.8333, 1.0, 0.8333, 1.0, 0.5833, 1.0, 0.5833, 1.0, 0.5833, 1.0, 0.5833, 1.0, 0.8333, 1.0, 0.8333, 1.0, 0.8333, 1.0, 0.8333, 1.0, 0.5833, 1.0, 0.5833, 1.0, 0.5833, 1.0, 0.5833, 1.0, 0.8333, 1.0, 0.8333, 0.75, 0.8333, 0.75, 0.8333, 1.0, 0.5833, 1.0, 0.5833, 1.0, 0.5833, 1.0, 0.5833, 1.0, 0.8333, 1.0, 0.8333, 1.0, 0.8333, 1.0, 0.8333, 1.0, 0.5833, 1.0, 0.5833, 1.0, 0.5833, 1.0, 0.5833, 1.0, 0.8333, 1.0, 0.8333, 0.75, 0.8333, 0.75, 0.8333, 1.0, 0.5833, 1.0, 0.5833, 1.0, 0.5833, 1.0, 0.5833, 1.0, 0.8333, 1.0, 0.8333, 1.0, 0.8333, 1.0, 0.8333, 1.0, 0.8333, 0.75, 0.8333, 0.5, 0.8333, 0.5, 0.8333, 0.75, 0.5833, 0.75, 0.5833, 1.0, 0.5833, 1.0, 0.5833, 0.75, 0.8333, 1.0, 0.8333, 1.0, 0.8333, 1.0, 0.8333, 1.0, 0.5833, 1.0, 0.5833, 1.0, 0.5833, 1.0, 0.5833, 1.0, 0.5833, 0.5, 0.5833, 0.75, 0.5833, 0.75, 0.5833, 0.5, 0.8333, 1.0, 0.8333, 1.0, 0.8333, 1.0, 0.8333, 1.0, 0.8333, 1.0, 0.8333, 1.0, 0.8333, 1.0, 0.8333, 1.0, 0.8333, 0.75, 0.8333, 0.5, 0.8333, 0.5, 0.8333, 0.75, 0.5833, 0.75, 0.5833, 1.0, 0.5833, 1.0, 0.5833, 0.75, 0.8333, 1.0, 0.8333, 1.0, 0.8333, 1.0, 0.8333, 1.0, 0.5833, 1.0, 0.5833, 1.0, 0.5833, 1.0, 0.5833, 1.0, 0.5833, 0.7384, 0.5833, 0.7384, 0.5833, 0.7423, 0.5833, 0.7423, 0.8333, 1.0, 0.8333, 1.0, 0.8333, 1.0, 0.8333, 1.0, 0.5833, 1.0, 0.5833, 1.0, 0.5833, 1.0, 0.5833, 1.0, 0.8333, 1.0, 0.8333, 1.0, 0.8333, 1.0, 0.8333, 1.0, 0.5833, 1.0, 0.5833, 1.0, 0.5833, 1.0, 0.5833, 1.0, 0.8333, 1.0, 0.8333, 0.75, 0.8333, 0.75, 0.8333, 1.0, 0.5833, 1.0, 0.5833, 1.0, 0.5833, 1.0, 0.5833, 1.0, 0.8333, 1.0, 0.8333, 1.0, 0.8333, 1.0, 0.8333, 1.0, 0.5833, 1.0, 0.5833, 1.0, 0.5833, 1.0, 0.5833, 1.0, 0.8333, 1.0, 0.8333, 0.75, 0.8333, 0.75, 0.8333, 1.0, 0.5833, 1.0, 0.5833, 1.0, 0.5833, 1.0, 0.5833, 1.0, 0.8333, 1.0, 0.8333, 1.0, 0.8333, 1.0, 0.8333, 1.0, 0.8333, 0.75, 0.8333, 0.5, 0.8333, 0.5, 0.8333, 0.75, 0.5833, 0.75, 0.5833, 1.0, 0.5833, 1.0, 0.5833, 0.75, 0.8333, 1.0, 0.8333, 1.0, 0.8333, 1.0, 0.8333, 1.0, 0.5833, 1.0, 0.5833, 1.0, 0.5833, 1.0, 0.5833, 1.0, 0.5833, 0.5, 0.5833, 0.75, 0.5833, 0.75, 0.5833, 0.5, 0.8333, 1.0, 0.8333, 1.0, 0.8333, 1.0, 0.8333, 1.0, 0.5833, 1.0, 0.5833, 1.0, 0.5833, 1.0, 0.5833, 1.0, 0.5833, 0.5055, 0.5833, 0.5061, 0.5833, 0.5, 0.5833, 0.5, 0.5833, 0.7472, 0.5833, 0.5056, 0.5833, 0.5, 0.5833, 0.75, 0.5833, 0.5073, 0.5833, 0.7448, 0.5833, 0.75, 0.5833, 0.5, 0.5833, 0.7448, 0.5833, 0.7472, 0.5833, 0.75, 0.5833, 0.75, 0.5833, 0.5245, 0.5833, 0.7243, 0.5833, 0.7285, 0.5833, 0.5204, 0.5833, 0.5115, 0.5833, 0.5115, 0.5833, 0.5064, 0.5833, 0.5063, 0.5833, 0.5263, 0.5833, 0.7237, 0.5833, 0.7237, 0.5833, 0.5263, 0.5833, 0.7243, 0.5833, 0.7384, 0.5833, 0.7237, 0.5833, 0.7243, 0.5833, 0.7237, 0.5833, 0.7384, 0.5833, 0.5115, 0.5833, 0.5245, 0.5833, 0.5263, 0.5833, 0.5115, 0.5833, 0.5263, 0.5833, 0.5245, 0.5833, 0.7285, 0.5833, 0.7472, 0.5833, 0.7423, 0.5833, 0.7285, 0.5833, 0.7423, 0.5833, 0.7448, 0.5833, 0.5115, 0.5833, 0.5115, 0.5833, 0.5263, 0.5833, 0.5263, 0.5833, 0.7237, 0.5833, 0.5263, 0.5833, 0.5245, 0.5833, 0.7243, 0.5833, 0.7243, 0.5833, 0.5245, 0.5833, 0.5263, 0.5833, 0.7237, 0.5833, 0.7237, 0.5833, 0.7237, 0.5833, 0.7384, 0.5833, 0.7384, 0.5833, 0.7423, 0.5833, 0.7384, 0.5833, 0.7243, 0.5833, 0.7285, 0.5833, 0.5064, 0.5833, 0.5115, 0.5833, 0.5245, 0.5833, 0.5204, 0.5833, 0.5115, 0.5833, 0.5063, 0.5833, 0.5204, 0.5833, 0.5245, 0.5833, 0.7384, 0.5833, 0.7423, 0.5833, 0.7285, 0.5833, 0.7243, 0.5833, 0.7472, 0.5833, 0.7448, 0.5833, 0.7423, 0.5833, 0.7423, 0.5833, 0.7448, 0.5833, 0.5073, 0.5833, 0.5204, 0.5833, 0.7285, 0.5833, 0.5056, 0.5833, 0.7472, 0.5833, 0.7285, 0.5833, 0.5204, 0.5833, 0.7243, 0.5833, 0.5245, 0.5833, 0.5204, 0.5833, 0.7285, 0.8333, 0.5, 0.8333, 0.5, 0.8333, 0.5, 0.8333, 0.5, 0.0, 0.0, 0.0, 0.0, 0.0, 0.0, 0.0, 0.0, 0.8333, 0.5, 0.8333, 0.5, 0.8333, 0.5, 0.8333, 0.5, 0.8333, 0.5, 0.8333, 0.5, 0.8333, 0.5, 0.8333, 0.5, 0.8333, 0.5, 0.8333, 0.5, 0.8333, 0.5, 0.8333, 0.5, 0.8333, 0.5, 0.8333, 0.5, 0.8333, 0.5, 0.8333, 0.5, 0.8333, 0.5, 0.8333, 0.5, 0.8333, 0.5, 0.8333, 0.5, 0.8333, 0.5, 0.8333, 0.5, 0.8333, 0.5, 0.8333, 0.5, 0.0, 0.0, 0.0, 0.0, 0.0, 0.0, 0.0, 0.0, 0.8333, 0.5, 0.8333, 0.5, 0.8333, 0.5, 0.8333, 0.5, 0.5833, 0.5, 0.5833, 0.5, 0.5833, 0.5, 0.5833, 0.5, 0.5833, 0.5, 0.5833, 0.5, 0.5833, 0.5, 0.5833, 0.5, 0.5833, 0.5, 0.5833, 0.5, 0.5833, 0.5, 0.5833, 0.5, 0.5833, 0.5, 0.5833, 0.5, 0.5833, 0.5, 0.5833, 0.5, 0.5833, 0.5, 0.5833, 0.5, 0.5833, 0.5, 0.5833, 0.5, 0.0, 0.0, 0.0, 0.0, 0.0, 0.0, 0.0, 0.0, 0.5833, 0.5, 0.5833, 0.5, 0.5833, 0.5, 0.5833, 0.5, 0.5833, 0.5, 0.5833, 0.5, 0.5833, 0.5, 0.5833, 0.5, 0.5833, 0.5, 0.5833, 0.5, 0.5833, 0.5, 0.5833, 0.5, 0.0, 0.0, 0.0, 0.0, 0.0, 0.0, 0.0, 0.0, 0.5833, 0.5, 0.5833, 0.75, 0.5833, 0.75, 0.5833, 0.5, 0.8333, 1.0, 0.8333, 1.0, 0.8333, 1.0, 0.8333, 1.0, 0.5833, 1.0, 0.5833, 1.0, 0.5833, 1.0, 0.5833, 1.0, 0.8333, 1.0, 0.8333, 1.0, 0.8333, 1.0, 0.8333, 1.0, 0.5833, 1.0, 0.5833, 1.0, 0.5833, 1.0, 0.5833, 1.0, 0.8333, 1.0, 0.8333, 0.75, 0.8333, 0.75, 0.8333, 1.0, 0.5833, 1.0, 0.5833, 1.0, 0.5833, 1.0, 0.5833, 1.0, 0.8333, 1.0, 0.8333, 1.0, 0.8333, 1.0, 0.8333, 1.0, 0.8333, 0.75, 0.8333, 0.5, 0.8333, 0.5, 0.8333, 0.75, 0.5833, 0.75, 0.5833, 1.0, 0.5833, 1.0, 0.5833, 0.75, 0.8333, 1.0, 0.8333, 1.0, 0.8333, 1.0, 0.8333, 1.0, 0.5833, 1.0, 0.5833, 1.0, 0.5833, 1.0, 0.5833, 1.0, 0.5833, 0.75, 0.5833, 1.0, 0.5833, 1.0, 0.5833, 0.875, 0.5833, 0.75, 0.8333, 1.0, 0.8333, 1.0, 0.8333, 1.0, 0.8333, 1.0, 0.5833, 1.0, 0.5833, 1.0, 0.5833, 1.0, 0.5833, 1.0, 0.5833, 0.5, 0.5833, 0.75, 0.5833, 0.75, 0.5833, 0.5, 0.8333, 1.0, 0.8333, 1.0, 0.8333, 1.0, 0.8333, 1.0, 0.5833, 1.0, 0.5833, 1.0, 0.5833, 1.0, 0.5833, 1.0, 0.8333, 1.0, 0.8333, 1.0, 0.8333, 1.0, 0.8333, 1.0, 0.5833, 1.0, 0.5833, 1.0, 0.5833, 1.0, 0.5833, 1.0, 0.8333, 1.0, 0.8333, 0.75, 0.8333, 0.75, 0.8333, 1.0, 0.5833, 1.0, 0.5833, 1.0, 0.5833, 1.0, 0.5833, 1.0, 0.8333, 1.0, 0.8333, 1.0, 0.8333, 1.0, 0.8333, 1.0, 0.8333, 0.75, 0.8333, 0.5, 0.8333, 0.5, 0.8333, 0.75, 0.5833, 1.0, 0.5833, 1.0, 0.5833, 1.0, 0.5833, 1.0, 0.8333, 1.0, 0.8333, 1.0, 0.8333, 1.0, 0.8333, 1.0, 0.8333, 0.75, 0.8333, 0.5, 0.8333, 0.5, 0.8333, 0.75, 0.5833, 0.875, 0.5833, 1.0, 0.5833, 1.0, 0.5833, 0.875, 0.8333, 1.0, 0.8333, 1.0, 0.8333, 1.0, 0.8333, 1.0, 0.5833, 1.0, 0.5833, 1.0, 0.5833, 1.0, 0.5833, 1.0, 0.5833, 0.5, 0.5833, 0.75, 0.5833, 0.75, 0.5833, 0.5, 0.8333, 1.0, 0.8333, 1.0, 0.8333, 1.0, 0.8333, 1.0, 0.5833, 1.0, 0.5833, 1.0, 0.5833, 1.0, 0.5833, 1.0, 0.8333, 1.0, 0.8333, 1.0, 0.8333, 1.0, 0.8333, 1.0, 0.5833, 1.0, 0.5833, 1.0, 0.5833, 1.0, 0.5833, 1.0, 0.8333, 1.0, 0.8333, 0.75, 0.8333, 0.75, 0.8333, 1.0, 0.5833, 0.5, 0.8333, 0.5, 0.5833, 0.5, 0.8333, 0.5, 0.8333, 0.5, 0.5833, 0.5, 0.5833, 1.0, 0.5833, 1.0, 0.5833, 1.0, 0.5833, 1.0, 0.8333, 1.0, 0.8333, 1.0, 0.8333, 1.0, 0.8333, 1.0, 0.8333, 0.75, 0.8333, 0.5, 0.8333, 0.5, 0.8333, 0.75, 0.5833, 0.875, 0.5833, 1.0, 0.5833, 1.0, 0.5833, 0.75, 0.5833, 0.75, 0.8333, 1.0, 0.8333, 1.0, 0.8333, 1.0, 0.8333, 1.0, 0.5833, 1.0, 0.5833, 1.0, 0.5833, 1.0, 0.5833, 1.0, 0.5833, 0.5, 0.5833, 0.75, 0.5833, 0.75, 0.5833, 0.5, 0.8333, 1.0, 0.8333, 1.0, 0.8333, 1.0, 0.8333, 1.0, 0.5833, 1.0, 0.5833, 1.0, 0.5833, 1.0, 0.5833, 1.0, 0.8333, 1.0, 0.8333, 1.0, 0.8333, 1.0, 0.8333, 1.0, 0.5833, 1.0, 0.5833, 1.0, 0.5833, 1.0, 0.5833, 1.0, 0.8333, 1.0, 0.8333, 0.75, 0.8333, 0.75, 0.8333, 1.0, 0.5833, 1.0, 0.5833, 1.0, 0.5833, 1.0, 0.5833, 1.0, 0.8333, 1.0, 0.8333, 0.75, 0.8333, 0.75, 0.8333, 1.0, 0.5833, 1.0, 0.5833, 1.0, 0.5833, 1.0, 0.5833, 1.0, 0.8333, 1.0, 0.8333, 1.0, 0.8333, 1.0, 0.8333, 1.0, 0.8333, 0.75, 0.8333, 0.5, 0.8333, 0.5, 0.8333, 0.75, 0.5833, 0.75, 0.5833, 1.0, 0.5833, 1.0, 0.5833, 0.75, 0.8333, 1.0, 0.8333, 1.0, 0.8333, 1.0, 0.8333, 1.0, 0.5833, 1.0, 0.5833, 1.0, 0.5833, 1.0, 0.5833, 1.0, 0.5833, 0.5, 0.5833, 0.75, 0.5833, 0.75, 0.5833, 0.5, 0.8333, 1.0, 0.8333, 1.0, 0.8333, 1.0, 0.8333, 1.0, 0.5833, 1.0, 0.5833, 1.0, 0.5833, 1.0, 0.5833, 1.0, 0.8333, 1.0, 0.8333, 1.0, 0.8333, 1.0, 0.8333, 1.0, 0.5833, 0.5, 0.5833, 0.75, 0.5833, 0.75, 0.5833, 0.5, 0.5833, 0.75, 0.5833, 0.875, 0.5833, 0.75, 0.5833, 0.75, 0.5833, 0.875, 0.5833, 0.875, 0.5833, 0.75])
me_cylinder_001.update()
me_plane_001 = bpy.data.meshes.new('Plane.001')
me_plane_001.from_pydata([(-1.2, -9.6, 0.0), (1.0, -11.52, 0.0), (-1.2, 9.6, 0.0), (1.0, 11.52, 0.0), (6.329, -11.52, 0.0), (6.333, 11.52, 0.0), (11.67, -11.52, 0.0), (11.67, 11.52, 0.0), (58.94, -11.52, 0.0), (58.94, 11.52, 0.0), (6.329, -15.0, 0.0), (11.67, -15.0, 0.0), (6.333, 15.0, 0.0), (11.67, 15.0, 0.0), (1.0, 11.52, 0.0), (1.0, 15.0, 0.0), (58.94, 11.52, 0.0), (58.94, 15.0, 0.0), (58.94, -11.52, 0.0), (58.94, -15.0, 0.0), (1.0, -11.52, 0.0), (1.0, -15.0, 0.0)], [], [(0, 1, 3, 2), (3, 1, 4, 5), (5, 4, 6, 7), (7, 6, 8, 9), (6, 4, 10, 11), (5, 7, 13, 12), (5, 12, 15, 14), (13, 7, 16, 17), (6, 11, 19, 18), (10, 4, 20, 21)])
_uv = me_plane_001.uv_layers.new(name='UVMap')
_uv.uv.foreach_set('vector', [0.0, 0.0, 1.0, 0.0, 1.0, 1.0, 0.0, 1.0, 1.0, 1.0, 1.0, 0.0, 1.0, 0.0, 1.0, 1.0, 1.0, 1.0, 1.0, 0.0, 1.0, 0.0, 1.0, 1.0, 1.0, 1.0, 1.0, 0.0, 1.0, 0.0, 1.0, 1.0, 1.0, 0.0, 1.0, 0.0, 1.0, 0.0, 1.0, 0.0, 1.0, 1.0, 1.0, 1.0, 1.0, 1.0, 1.0, 1.0, 1.0, 1.0, 1.0, 1.0, 1.0, 1.0, 1.0, 1.0, 1.0, 1.0, 1.0, 1.0, 1.0, 1.0, 1.0, 1.0, 1.0, 0.0, 1.0, 0.0, 1.0, 0.0, 1.0, 0.0, 1.0, 0.0, 1.0, 0.0, 1.0, 0.0, 1.0, 0.0])
me_plane_001.materials.append(mat_material)
me_plane_001.update()
me_cube_008 = bpy.data.meshes.new('Cube.008')
me_cube_008.from_pydata([(-1.907e-06, 4.0, 2.0), (2.0, 3.464, 2.0), (3.464, 2.0, 2.0), (4.0, 0.0, 2.0), (3.464, -2.0, 2.0), (2.0, -3.464, 2.0), (-1.907e-06, -4.0, 2.0), (-2.0, -3.464, 2.0), (-3.464, -2.0, 2.0), (-4.0, 0.0, 2.0), (-3.464, 2.0, 2.0), (-2.0, 3.464, 2.0), (0.0, 7.8, 1.0), (3.9, 6.755, 1.0), (6.755, 3.9, 1.0), (7.8, 1.144e-05, 1.0), (6.755, -3.9, 1.0), (3.9, -6.755, 1.0), (0.0, -7.8, 1.0), (-3.9, -6.755, 1.0), (-6.755, -3.9, 1.0), (-7.8, 1.144e-05, 1.0), (-6.755, 3.9, 1.0), (-3.9, 6.755, 1.0), (-1.907e-07, 8.424, -1.0), (4.212, 7.295, -1.0), (7.295, 4.212, -1.0), (8.424, 3.433e-06, -1.0), (7.295, -4.212, -1.0), (4.212, -7.295, -1.0), (-1.907e-07, -8.424, -1.0), (-4.212, -7.295, -1.0), (-7.295, -4.212, -1.0), (-8.424, 3.433e-06, -1.0), (-7.295, 4.212, -1.0), (-4.212, 7.295, -1.0), (-1.308e-06, 4.0, -28.0), (2.0, 3.464, -28.0), (3.464, 2.0, -28.0), (4.0, 1.111e-08, -28.0), (3.464, -2.0, -28.0), (2.0, -3.464, -28.0), (-1.308e-06, -4.0, -28.0), (-2.0, -3.464, -28.0), (-3.464, -2.0, -28.0), (-4.0, 1.111e-08, -28.0), (-3.464, 2.0, -28.0), (-2.0, 3.464, -28.0)], [], [(11, 0, 12, 23), (0, 1, 13, 12), (6, 7, 19, 18), (4, 5, 17, 16), (8, 9, 21, 20), (1, 2, 14, 13), (2, 3, 15, 14), (7, 8, 20, 19), (10, 11, 23, 22), (5, 6, 18, 17), (9, 10, 22, 21), (3, 4, 16, 15), (18, 19, 31, 30), (15, 16, 28, 27), (22, 23, 35, 34), (12, 13, 25, 24), (19, 20, 32, 31), (16, 17, 29, 28), (23, 12, 24, 35), (13, 14, 26, 25), (20, 21, 33, 32), (17, 18, 30, 29), (14, 15, 27, 26), (21, 22, 34, 33), (5, 4, 40, 41), (0, 11, 47, 36), (2, 1, 37, 38), (9, 8, 44, 45), (6, 5, 41, 42), (3, 2, 38, 39), (10, 9, 45, 46), (7, 6, 42, 43), (4, 3, 39, 40), (11, 10, 46, 47), (1, 0, 36, 37), (8, 7, 43, 44)])
_uv = me_cube_008.uv_layers.new(name='UVMap')
_uv.uv.foreach_set('vector', [0.08333, 1.0, 7.451e-08, 1.0, 7.451e-08, 1.0, 0.08333, 1.0, 1.0, 1.0, 0.9167, 1.0, 0.9167, 1.0, 1.0, 1.0, 0.5, 1.0, 0.4167, 1.0, 0.4167, 1.0, 0.5, 1.0, 0.6667, 1.0, 0.5833, 1.0, 0.5833, 1.0, 0.6667, 1.0, 0.3333, 1.0, 0.25, 1.0, 0.25, 1.0, 0.3333, 1.0, 0.9167, 1.0, 0.8333, 1.0, 0.8333, 1.0, 0.9167, 1.0, 0.8333, 1.0, 0.75, 1.0, 0.75, 1.0, 0.8333, 1.0, 0.4167, 1.0, 0.3333, 1.0, 0.3333, 1.0, 0.4167, 1.0, 0.1667, 1.0, 0.08333, 1.0, 0.08333, 1.0, 0.1667, 1.0, 0.5833, 1.0, 0.5, 1.0, 0.5, 1.0, 0.5833, 1.0, 0.25, 1.0, 0.1667, 1.0, 0.1667, 1.0, 0.25, 1.0, 0.75, 1.0, 0.6667, 1.0, 0.6667, 1.0, 0.75, 1.0, 0.5, 1.0, 0.4167, 1.0, 0.4167, 1.0, 0.5, 1.0, 0.75, 1.0, 0.6667, 1.0, 0.6667, 1.0, 0.75, 1.0, 0.1667, 1.0, 0.08333, 1.0, 0.08333, 1.0, 0.1667, 1.0, 1.0, 1.0, 0.9167, 1.0, 0.9167, 1.0, 1.0, 1.0, 0.4167, 1.0, 0.3333, 1.0, 0.3333, 1.0, 0.4167, 1.0, 0.6667, 1.0, 0.5833, 1.0, 0.5833, 1.0, 0.6667, 1.0, 0.08333, 1.0, 7.451e-08, 1.0, 7.451e-08, 1.0, 0.08333, 1.0, 0.9167, 1.0, 0.8333, 1.0, 0.8333, 1.0, 0.9167, 1.0, 0.3333, 1.0, 0.25, 1.0, 0.25, 1.0, 0.3333, 1.0, 0.5833, 1.0, 0.5, 1.0, 0.5, 1.0, 0.5833, 1.0, 0.8333, 1.0, 0.75, 1.0, 0.75, 1.0, 0.8333, 1.0, 0.25, 1.0, 0.1667, 1.0, 0.1667, 1.0, 0.25, 1.0, 0.5833, 1.0, 0.6667, 1.0, 0.6667, 1.0, 0.5833, 1.0, 7.451e-08, 1.0, 0.08333, 1.0, 0.08333, 1.0, 7.451e-08, 1.0, 0.8333, 1.0, 0.9167, 1.0, 0.9167, 1.0, 0.8333, 1.0, 0.25, 1.0, 0.3333, 1.0, 0.3333, 1.0, 0.25, 1.0, 0.5, 1.0, 0.5833, 1.0, 0.5833, 1.0, 0.5, 1.0, 0.75, 1.0, 0.8333, 1.0, 0.8333, 1.0, 0.75, 1.0, 0.1667, 1.0, 0.25, 1.0, 0.25, 1.0, 0.1667, 1.0, 0.4167, 1.0, 0.5, 1.0, 0.5, 1.0, 0.4167, 1.0, 0.6667, 1.0, 0.75, 1.0, 0.75, 1.0, 0.6667, 1.0, 0.08333, 1.0, 0.1667, 1.0, 0.1667, 1.0, 0.08333, 1.0, 0.9167, 1.0, 1.0, 1.0, 1.0, 1.0, 0.9167, 1.0, 0.3333, 1.0, 0.4167, 1.0, 0.4167, 1.0, 0.3333, 1.0])
me_cube_008.update()
me_cube_001 = bpy.data.meshes.new('Cube.001')
me_cube_001.from_pydata([(-1.0, -1.0, -1.0), (-1.0, -1.0, 11.0), (-1.0, 1.0, -1.0), (-1.0, 1.0, 11.0), (9.0, -1.0, -1.0), (9.0, -1.0, 11.0), (9.0, 1.0, -1.0), (9.0, 1.0, 11.0)], [], [(0, 1, 3, 2), (2, 3, 7, 6), (6, 7, 5, 4), (4, 5, 1, 0), (2, 6, 4, 0), (7, 3, 1, 5)])
_uv = me_cube_001.uv_layers.new(name='UVMap')
_uv.uv.foreach_set('vector', [0.375, 0.0, 0.625, 0.0, 0.625, 0.25, 0.375, 0.25, 0.375, 0.25, 0.625, 0.25, 0.625, 0.5, 0.375, 0.5, 0.375, 0.5, 0.625, 0.5, 0.625, 0.75, 0.375, 0.75, 0.375, 0.75, 0.625, 0.75, 0.625, 1.0, 0.375, 1.0, 0.125, 0.5, 0.375, 0.5, 0.375, 0.75, 0.125, 0.75, 0.625, 0.5, 0.875, 0.5, 0.875, 0.75, 0.625, 0.75])
me_cube_001.update()
me_cube_012 = bpy.data.meshes.new('Cube.012')
me_cube_012.from_pydata([(-11.0, -1.0, 1.907e-06), (-9.0, -1.0, 1.907e-06), (-9.0, 45.0, 1.907e-06), (-7.794, -1.0, 4.5), (-7.794, 45.0, 4.5), (-4.5, -1.0, 7.794), (-4.5, 45.0, 7.794), (2.861e-06, -1.0, 9.0), (2.861e-06, 45.0, 9.0), (4.5, -1.0, 7.794), (4.5, 45.0, 7.794), (7.794, -1.0, 4.5), (7.794, 45.0, 4.5), (9.0, -1.0, -4.768e-07), (9.0, 45.0, -4.768e-07), (-9.526, -6.5, 1.907e-06), (-7.794, -5.5, 1.907e-06), (-6.75, -4.897, 4.5), (-3.897, -3.25, 7.794), (2.503e-06, -1.0, 9.0), (-4.0, -11.0, 0.0), (-4.0, -9.0, 1.907e-06), (-3.897, -7.75, 4.5), (-2.25, -4.897, 7.794), (1.431e-06, -1.0, 9.0), (0.0, -11.0, -9.537e-07), (4.768e-07, -9.0, 1.907e-06), (0.0, -8.794, 4.5), (-1.192e-07, -5.5, 7.794), (-5.96e-08, -1.0, 9.0), (4.0, -11.0, 9.537e-07), (4.0, -9.0, 1.907e-06), (3.897, -7.75, 4.5), (2.25, -4.897, 7.794), (-1.58e-06, -1.0, 9.0), (9.526, -6.5, 1.907e-06), (7.794, -5.5, 1.907e-06), (6.75, -4.897, 4.5), (3.897, -3.25, 7.794), (-2.682e-06, -1.0, 9.0), (11.0, -1.0, 1.907e-06), (9.0, -1.0, 1.907e-06), (7.794, -1.0, 4.5), (4.5, -1.0, 7.794), (-3.099e-06, -1.0, 9.0), (-9.0, -1.0, -10.0), (-11.0, -1.0, -10.0), (-7.794, -5.5, -10.0), (-9.526, -6.5, -10.0), (-4.0, -9.0, -10.0), (-4.0, -11.0, -10.0), (4.0, -9.0, -10.0), (4.0, -11.0, -10.0), (7.794, -5.5, -10.0), (9.526, -6.5, -10.0), (11.0, -1.0, -10.0), (9.0, -1.0, -10.0), (-9.0, 45.0, 1.907e-06), (-7.835, 45.31, 4.5), (-4.653, 46.16, 7.794), (-0.3067, 47.33, 9.0), (4.04, 48.49, 7.794), (7.222, 49.35, 4.5), (8.387, 49.66, -4.768e-07), (-9.0, 45.0, 1.907e-06), (-7.956, 45.6, 4.5), (-5.103, 47.25, 7.794), (-1.206, 49.5, 9.0), (2.691, 51.75, 7.794), (5.544, 53.4, 4.5), (6.588, 54.0, -4.768e-07), (-9.0, 45.0, 1.907e-06), (-8.147, 45.85, 4.5), (-5.818, 48.18, 7.794), (-2.636, 51.36, 9.0), (0.5459, 54.55, 7.794), (2.875, 56.88, 4.5), (3.728, 57.73, -4.768e-07), (-9.0, 45.0, 1.907e-06), (-8.397, 46.04, 4.5), (-6.75, 48.9, 7.794), (-4.5, 52.79, 9.0), (-2.25, 56.69, 7.794), (-0.6029, 59.54, 4.5), (-2.861e-06, 60.59, -4.768e-07), (-9.0, 45.0, 1.907e-06), (-8.688, 46.16, 4.5), (-7.835, 49.35, 7.794), (-6.671, 53.69, 9.0), (-5.506, 58.04, 7.794), (-4.653, 61.22, 4.5), (-4.341, 62.39, -4.768e-07), (-9.0, 45.0, 1.907e-06), (-9.0, 46.21, 4.5), (-9.0, 49.5, 7.794), (-9.0, 54.0, 9.0), (-9.0, 58.5, 7.794), (-9.0, 61.79, 4.5), (-9.0, 63.0, -4.768e-07), (-19.0, 45.0, -2.086e-07), (-19.0, 46.21, 4.581), (-19.0, 50.0, 9.081), (-15.0, 54.0, 9.038), (-19.0, 58.0, 9.081), (-19.0, 61.79, 4.581), (-19.0, 63.0, -3.576e-06), (-21.0, 57.46, 9.103), (-22.85, 60.75, 4.581), (-23.5, 61.79, -7.145e-07), (-22.46, 56.0, 9.119), (-25.7, 57.9, 4.581), (-26.79, 58.5, -5.456e-06), (-23.0, 54.0, 9.125), (-26.75, 54.0, 4.581), (-28.0, 54.0, -3.715e-06), (-22.46, 52.0, 9.119), (-25.7, 50.1, 4.581), (-26.79, 49.5, -3.715e-06), (-21.0, 50.54, 9.103), (-22.85, 47.25, 4.581), (-23.5, 46.21, -3.718e-06), (-4.0, -19.0, 6.636e-07), (0.0, -19.0, -2.901e-07), (4.0, -19.0, 1.617e-06), (-4.0, -19.0, -10.0), (4.0, -19.0, -10.0), (-17.0, 50.54, 9.06), (-15.54, 56.0, 9.044), (-15.54, 52.0, 9.044), (-17.0, 57.46, 9.06), (-19.0, 58.0, 33.0), (-17.0, 57.46, 33.0), (-15.54, 56.0, 33.0), (-15.0, 54.0, 33.0), (-15.54, 52.0, 33.0), (-17.0, 50.54, 33.0), (-19.0, 50.0, 33.0), (-21.0, 50.54, 33.0), (-22.46, 52.0, 33.0), (-23.0, 54.0, 33.0), (-22.46, 56.0, 33.0), (-21.0, 57.46, 33.0)], [], [(1, 2, 4, 3), (1, 3, 17, 16), (5, 7, 19, 18), (3, 4, 6, 5), (7, 8, 10, 9), (5, 6, 8, 7), (14, 12, 62, 63), (11, 12, 14, 13), (9, 10, 12, 11), (17, 18, 23, 22), (3, 5, 18, 17), (0, 1, 45, 46), (21, 22, 27, 26), (18, 19, 24, 23), (16, 17, 22, 21), (26, 27, 32, 31), (28, 29, 34, 33), (22, 23, 28, 27), (23, 24, 29, 28), (33, 34, 39, 38), (32, 33, 38, 37), (27, 28, 33, 32), (36, 41, 56, 53), (31, 32, 37, 36), (16, 21, 49, 47), (37, 38, 43, 42), (38, 39, 44, 43), (36, 37, 42, 41), (46, 45, 47, 48), (26, 31, 30, 25), (48, 47, 49, 50), (31, 51, 52, 30), (54, 53, 56, 55), (52, 51, 53, 54), (31, 36, 53, 51), (1, 16, 47, 45), (40, 35, 54, 55), (41, 40, 55, 56), (20, 15, 48, 50), (35, 30, 52, 54), (15, 0, 46, 48), (21, 26, 25, 20), (49, 21, 20, 50), (59, 58, 65, 66), (60, 59, 66, 67), (2, 57, 58, 4), (8, 6, 59, 60), (10, 8, 60, 61), (6, 4, 58, 59), (12, 10, 61, 62), (67, 66, 73, 74), (63, 62, 69, 70), (57, 64, 65, 58), (61, 60, 67, 68), (62, 61, 68, 69), (74, 73, 80, 81), (76, 75, 82, 83), (66, 65, 72, 73), (70, 69, 76, 77), (64, 71, 72, 65), (68, 67, 74, 75), (69, 68, 75, 76), (83, 82, 89, 90), (73, 72, 79, 80), (77, 76, 83, 84), (71, 78, 79, 72), (75, 74, 81, 82), (90, 89, 96, 97), (81, 80, 87, 88), (80, 79, 86, 87), (84, 83, 90, 91), (78, 85, 86, 79), (82, 81, 88, 89), (88, 87, 94, 95), (87, 86, 93, 94), (91, 90, 97, 98), (85, 92, 93, 86), (89, 88, 95, 96), (98, 97, 104, 105), (97, 96, 103, 104), (95, 94, 101, 126, 128, 102), (92, 99, 100, 93), (96, 95, 102, 127, 129, 103), (94, 93, 100, 101), (105, 104, 107, 108), (104, 103, 106, 107), (108, 107, 110, 111), (107, 106, 109, 110), (111, 110, 113, 114), (110, 109, 112, 113), (114, 113, 116, 117), (113, 112, 115, 116), (117, 116, 119, 120), (116, 115, 118, 119), (99, 120, 119, 100), (101, 100, 119, 118), (52, 125, 123, 30), (50, 20, 121, 124), (20, 25, 122, 121), (25, 30, 123, 122), (103, 129, 131, 130), (129, 127, 132, 131), (127, 102, 133, 132), (102, 128, 134, 133), (128, 126, 135, 134), (126, 101, 136, 135), (101, 118, 137, 136), (118, 115, 138, 137), (115, 112, 139, 138), (112, 109, 140, 139), (109, 106, 141, 140), (106, 103, 130, 141)])
_uv = me_cube_012.uv_layers.new(name='UVMap')
_uv.uv.foreach_set('vector', [0.625, 0.75, 0.625, 0.5, 0.625, 0.5, 0.625, 0.75, 0.625, 0.75, 0.625, 0.75, 0.625, 0.75, 0.625, 0.75, 0.625, 0.75, 0.625, 0.75, 0.625, 0.75, 0.625, 0.75, 0.625, 0.75, 0.625, 0.5, 0.625, 0.5, 0.625, 0.75, 0.625, 0.75, 0.625, 0.5, 0.625, 0.5, 0.625, 0.75, 0.625, 0.75, 0.625, 0.5, 0.625, 0.5, 0.625, 0.75, 0.625, 0.5, 0.625, 0.5, 0.625, 0.5, 0.625, 0.5, 0.625, 0.75, 0.625, 0.5, 0.625, 0.5, 0.625, 0.75, 0.625, 0.75, 0.625, 0.5, 0.625, 0.5, 0.625, 0.75, 0.625, 0.75, 0.625, 0.75, 0.625, 0.75, 0.625, 0.75, 0.625, 0.75, 0.625, 0.75, 0.625, 0.75, 0.625, 0.75, 0.0, 0.0, 0.0, 0.0, 0.0, 0.0, 0.0, 0.0, 0.625, 0.75, 0.625, 0.75, 0.625, 0.75, 0.625, 0.75, 0.625, 0.75, 0.625, 0.75, 0.625, 0.75, 0.625, 0.75, 0.625, 0.75, 0.625, 0.75, 0.625, 0.75, 0.625, 0.75, 0.625, 0.75, 0.625, 0.75, 0.625, 0.75, 0.625, 0.75, 0.625, 0.75, 0.625, 0.75, 0.625, 0.75, 0.625, 0.75, 0.625, 0.75, 0.625, 0.75, 0.625, 0.75, 0.625, 0.75, 0.625, 0.75, 0.625, 0.75, 0.625, 0.75, 0.625, 0.75, 0.625, 0.75, 0.625, 0.75, 0.625, 0.75, 0.625, 0.75, 0.625, 0.75, 0.625, 0.75, 0.625, 0.75, 0.625, 0.75, 0.625, 0.75, 0.625, 0.75, 0.625, 0.75, 0.625, 0.75, 0.625, 0.75, 0.625, 0.75, 0.625, 0.75, 0.625, 0.75, 0.625, 0.75, 0.625, 0.75, 0.625, 0.75, 0.625, 0.75, 0.625, 0.75, 0.625, 0.75, 0.625, 0.75, 0.625, 0.75, 0.625, 0.75, 0.625, 0.75, 0.625, 0.75, 0.625, 0.75, 0.625, 0.75, 0.625, 0.75, 0.625, 0.75, 0.625, 0.75, 0.625, 0.75, 0.625, 0.75, 0.625, 0.75, 0.625, 0.75, 0.0, 0.0, 0.0, 0.0, 0.0, 0.0, 0.0, 0.0, 0.625, 0.75, 0.625, 0.75, 0.625, 0.0, 0.625, 0.0, 0.0, 0.0, 0.0, 0.0, 0.0, 0.0, 0.0, 0.0, 0.625, 0.75, 0.0, 0.0, 0.625, 0.0, 0.625, 0.0, 0.0, 0.0, 0.0, 0.0, 0.0, 0.0, 0.0, 0.0, 0.0, 0.0, 0.0, 0.0, 0.0, 0.0, 0.0, 0.0, 0.625, 0.75, 0.625, 0.75, 0.625, 0.75, 0.625, 0.75, 0.625, 0.75, 0.625, 0.75, 0.625, 0.75, 0.625, 0.75, 0.625, 0.0, 0.625, 0.0, 0.625, 0.0, 0.625, 0.0, 0.625, 0.75, 0.625, 1.0, 0.625, 1.0, 0.625, 0.75, 0.625, 0.0, 0.625, 0.0, 0.625, 0.0, 0.625, 0.0, 0.625, 0.0, 0.625, 0.0, 0.625, 0.0, 0.625, 0.0, 0.625, 0.0, 0.625, 0.0, 0.625, 0.0, 0.625, 0.0, 0.625, 0.75, 0.625, 0.75, 0.625, 0.0, 0.625, 0.0, 0.0, 0.0, 0.625, 0.75, 0.625, 0.0, 0.0, 0.0, 0.625, 0.5, 0.625, 0.5, 0.625, 0.5, 0.625, 0.5, 0.625, 0.5, 0.625, 0.5, 0.625, 0.5, 0.625, 0.5, 0.625, 0.5, 0.625, 0.5, 0.625, 0.5, 0.625, 0.5, 0.625, 0.5, 0.625, 0.5, 0.625, 0.5, 0.625, 0.5, 0.625, 0.5, 0.625, 0.5, 0.625, 0.5, 0.625, 0.5, 0.625, 0.5, 0.625, 0.5, 0.625, 0.5, 0.625, 0.5, 0.625, 0.5, 0.625, 0.5, 0.625, 0.5, 0.625, 0.5, 0.625, 0.5, 0.625, 0.5, 0.625, 0.5, 0.625, 0.5, 0.625, 0.5, 0.625, 0.5, 0.625, 0.5, 0.625, 0.5, 0.625, 0.5, 0.625, 0.5, 0.625, 0.5, 0.625, 0.5, 0.625, 0.5, 0.625, 0.5, 0.625, 0.5, 0.625, 0.5, 0.625, 0.5, 0.625, 0.5, 0.625, 0.5, 0.625, 0.5, 0.625, 0.5, 0.625, 0.5, 0.625, 0.5, 0.625, 0.5, 0.625, 0.5, 0.625, 0.5, 0.625, 0.5, 0.625, 0.5, 0.625, 0.5, 0.625, 0.5, 0.625, 0.5, 0.625, 0.5, 0.625, 0.5, 0.625, 0.5, 0.625, 0.5, 0.625, 0.5, 0.625, 0.5, 0.625, 0.5, 0.625, 0.5, 0.625, 0.5, 0.625, 0.5, 0.625, 0.5, 0.625, 0.5, 0.625, 0.5, 0.625, 0.5, 0.625, 0.5, 0.625, 0.5, 0.625, 0.5, 0.625, 0.5, 0.625, 0.5, 0.625, 0.5, 0.625, 0.5, 0.625, 0.5, 0.625, 0.5, 0.625, 0.5, 0.625, 0.5, 0.625, 0.5, 0.625, 0.5, 0.625, 0.5, 0.625, 0.5, 0.625, 0.5, 0.625, 0.5, 0.625, 0.5, 0.625, 0.5, 0.625, 0.5, 0.625, 0.5, 0.625, 0.5, 0.625, 0.5, 0.625, 0.5, 0.625, 0.5, 0.625, 0.5, 0.625, 0.5, 0.625, 0.5, 0.625, 0.5, 0.625, 0.5, 0.625, 0.5, 0.625, 0.5, 0.625, 0.5, 0.625, 0.5, 0.625, 0.5, 0.625, 0.5, 0.625, 0.5, 0.625, 0.5, 0.625, 0.5, 0.625, 0.5, 0.625, 0.5, 0.625, 0.5, 0.625, 0.5, 0.625, 0.5, 0.625, 0.5, 0.625, 0.5, 0.625, 0.5, 0.625, 0.5, 0.625, 0.5, 0.625, 0.5, 0.625, 0.5, 0.625, 0.5, 0.625, 0.5, 0.625, 0.5, 0.625, 0.5, 0.625, 0.5, 0.625, 0.5, 0.625, 0.5, 0.625, 0.5, 0.625, 0.5, 0.625, 0.5, 0.625, 0.5, 0.625, 0.5, 0.625, 0.5, 0.625, 0.5, 0.625, 0.5, 0.625, 0.5, 0.625, 0.5, 0.625, 0.5, 0.625, 0.5, 0.625, 0.5, 0.625, 0.5, 0.625, 0.5, 0.625, 0.5, 0.625, 0.5, 0.625, 0.5, 0.625, 0.5, 0.625, 0.5, 0.625, 0.5, 0.625, 0.5, 0.625, 0.5, 0.625, 0.5, 0.625, 0.5, 0.625, 0.5, 0.625, 0.5, 0.625, 0.5, 0.625, 0.5, 0.625, 0.5, 0.625, 0.5, 0.625, 0.5, 0.625, 0.5, 0.625, 0.5, 0.625, 0.5, 0.625, 0.5, 0.625, 0.5, 0.625, 0.5, 0.625, 0.5, 0.625, 0.5, 0.625, 0.5, 0.625, 0.5, 0.625, 0.5, 0.625, 0.5, 0.625, 0.5, 0.625, 0.5, 0.625, 0.5, 0.625, 0.5, 0.625, 0.5, 0.625, 0.5, 0.625, 0.5, 0.625, 0.5, 0.625, 0.5, 0.625, 0.5, 0.625, 0.5, 0.625, 0.5, 0.625, 0.5, 0.625, 0.5, 0.625, 0.5, 0.625, 0.5, 0.625, 0.5, 0.625, 0.5, 0.625, 0.5, 0.625, 0.5, 0.625, 0.5, 0.625, 0.5, 0.625, 0.5, 0.625, 0.5, 0.625, 0.5, 0.625, 0.5, 0.625, 0.5, 0.625, 0.5, 0.625, 0.5, 0.625, 0.5, 0.625, 0.5, 0.625, 0.5, 0.625, 0.5, 0.625, 0.5, 0.625, 0.5, 0.625, 0.5, 0.625, 0.5, 0.625, 0.5, 0.625, 0.5, 0.625, 0.5, 0.625, 0.5, 0.625, 0.0, 0.625, 0.0, 0.625, 0.0, 0.625, 0.0, 0.625, 0.0, 0.625, 0.0, 0.625, 0.0, 0.625, 0.0, 0.625, 0.0, 0.625, 0.0, 0.625, 0.0, 0.625, 0.0, 0.625, 0.0, 0.625, 0.0, 0.625, 0.0, 0.625, 0.0, 1.0, 0.5, 0.9167, 0.5, 0.9167, 1.0, 1.0, 1.0, 0.9167, 0.5, 0.8333, 0.5, 0.8333, 1.0, 0.9167, 1.0, 0.8333, 0.5, 0.75, 0.5, 0.75, 1.0, 0.8333, 1.0, 0.75, 0.5, 0.6667, 0.5, 0.6667, 1.0, 0.75, 1.0, 0.6667, 0.5, 0.5833, 0.5, 0.5833, 1.0, 0.6667, 1.0, 0.5833, 0.5, 0.5, 0.5, 0.5, 1.0, 0.5833, 1.0, 0.5, 0.5, 0.4167, 0.5, 0.4167, 1.0, 0.5, 1.0, 0.4167, 0.5, 0.3333, 0.5, 0.3333, 1.0, 0.4167, 1.0, 0.3333, 0.5, 0.25, 0.5, 0.25, 1.0, 0.3333, 1.0, 0.25, 0.5, 0.1667, 0.5, 0.1667, 1.0, 0.25, 1.0, 0.1667, 0.5, 0.08333, 0.5, 0.08333, 1.0, 0.1667, 1.0, 0.08333, 0.5, 7.451e-08, 0.5, 7.451e-08, 1.0, 0.08333, 1.0])
me_cube_012.update()
me_cube = bpy.data.meshes.new('Cube')
me_cube.from_pydata([(-1.0, 8.0, -1.0), (-1.0, 8.0, 9.0), (-1.0, 54.0, -1.0), (-1.0, 54.0, 9.0), (1.0, 8.0, -1.0), (1.0, 8.0, 9.0), (1.0, 54.0, -1.0), (1.0, 54.0, 9.0), (-1.613, 58.66, -1.0), (-1.613, 58.66, 9.0), (0.3185, 59.18, -1.0), (0.3185, 59.18, 9.0), (-3.412, 63.0, -1.0), (-3.412, 63.0, 9.0), (-1.679, 64.0, -1.0), (-1.679, 64.0, 9.0), (-6.272, 66.73, -1.0), (-6.272, 66.73, 9.0), (-4.858, 68.14, -1.0), (-4.858, 68.14, 9.0), (-10.0, 69.59, -1.0), (-10.0, 69.59, 9.0), (-9.0, 71.32, -1.0), (-9.0, 71.32, 9.0), (-14.34, 71.39, -1.0), (-14.34, 71.39, 9.0), (-13.82, 73.32, -1.0), (-13.82, 73.32, 9.0), (-19.0, 72.0, -1.0), (-19.0, 72.0, 9.0), (-19.0, 74.0, -1.0), (-19.0, 74.0, 9.0), (-29.0, 72.0, 9.0), (-29.0, 72.0, -1.0), (-29.0, 74.0, -1.0), (-29.0, 74.0, 9.0), (-33.5, 70.79, 9.0), (-33.5, 70.79, -1.0), (-34.5, 72.53, -1.0), (-34.5, 72.53, 9.0), (-36.79, 67.5, 9.0), (-36.79, 67.5, -1.0), (-38.53, 68.5, -1.0), (-38.53, 68.5, 9.0), (-38.0, 63.0, 9.0), (-38.0, 63.0, -1.0), (-40.0, 63.0, -1.0), (-40.0, 63.0, 9.0), (-36.79, 58.5, 9.0), (-36.79, 58.5, -1.0), (-38.53, 57.5, -1.0), (-38.53, 57.5, 9.0), (-33.5, 55.21, 9.0), (-33.5, 55.21, -1.0), (-34.5, 53.47, -1.0), (-34.5, 53.47, 9.0), (-29.0, 54.0, 9.0), (-29.0, 54.0, -1.0), (-29.0, 52.0, -1.0), (-29.0, 52.0, 9.0)], [], [(0, 1, 3, 2), (6, 2, 8, 10), (6, 7, 5, 4), (4, 5, 1, 0), (2, 6, 4, 0), (7, 3, 1, 5), (11, 10, 14, 15), (3, 7, 11, 9), (2, 3, 9, 8), (7, 6, 10, 11), (13, 15, 19, 17), (10, 8, 12, 14), (9, 11, 15, 13), (8, 9, 13, 12), (19, 18, 22, 23), (12, 13, 17, 16), (15, 14, 18, 19), (14, 12, 16, 18), (22, 20, 24, 26), (18, 16, 20, 22), (17, 19, 23, 21), (16, 17, 21, 20), (25, 27, 31, 29), (21, 23, 27, 25), (20, 21, 25, 24), (23, 22, 26, 27), (29, 31, 35, 32), (24, 25, 29, 28), (27, 26, 30, 31), (26, 24, 28, 30), (35, 34, 38, 39), (28, 29, 32, 33), (31, 30, 34, 35), (30, 28, 33, 34), (36, 39, 43, 40), (34, 33, 37, 38), (32, 35, 39, 36), (33, 32, 36, 37), (41, 40, 44, 45), (37, 36, 40, 41), (39, 38, 42, 43), (38, 37, 41, 42), (47, 46, 50, 51), (43, 42, 46, 47), (42, 41, 45, 46), (40, 43, 47, 44), (48, 51, 55, 52), (46, 45, 49, 50), (44, 47, 51, 48), (45, 44, 48, 49), (55, 54, 58, 59), (49, 48, 52, 53), (51, 50, 54, 55), (50, 49, 53, 54), (57, 56, 59, 58), (54, 53, 57, 58), (52, 55, 59, 56), (53, 52, 56, 57)])
_uv = me_cube.uv_layers.new(name='UVMap')
_uv.uv.foreach_set('vector', [0.375, 0.0, 0.625, 0.0, 0.625, 0.25, 0.375, 0.25, 0.375, 0.5, 0.125, 0.5, 0.125, 0.5, 0.375, 0.5, 0.375, 0.5, 0.625, 0.5, 0.625, 0.75, 0.375, 0.75, 0.375, 0.75, 0.625, 0.75, 0.625, 1.0, 0.375, 1.0, 0.125, 0.5, 0.375, 0.5, 0.375, 0.75, 0.125, 0.75, 0.625, 0.5, 0.875, 0.5, 0.875, 0.75, 0.625, 0.75, 0.625, 0.5, 0.375, 0.5, 0.375, 0.5, 0.625, 0.5, 0.875, 0.5, 0.625, 0.5, 0.625, 0.5, 0.875, 0.5, 0.375, 0.25, 0.625, 0.25, 0.625, 0.25, 0.375, 0.25, 0.625, 0.5, 0.375, 0.5, 0.375, 0.5, 0.625, 0.5, 0.875, 0.5, 0.625, 0.5, 0.625, 0.5, 0.875, 0.5, 0.375, 0.5, 0.125, 0.5, 0.125, 0.5, 0.375, 0.5, 0.875, 0.5, 0.625, 0.5, 0.625, 0.5, 0.875, 0.5, 0.375, 0.25, 0.625, 0.25, 0.625, 0.25, 0.375, 0.25, 0.625, 0.5, 0.375, 0.5, 0.375, 0.5, 0.625, 0.5, 0.375, 0.25, 0.625, 0.25, 0.625, 0.25, 0.375, 0.25, 0.625, 0.5, 0.375, 0.5, 0.375, 0.5, 0.625, 0.5, 0.375, 0.5, 0.125, 0.5, 0.125, 0.5, 0.375, 0.5, 0.375, 0.5, 0.125, 0.5, 0.125, 0.5, 0.375, 0.5, 0.375, 0.5, 0.125, 0.5, 0.125, 0.5, 0.375, 0.5, 0.875, 0.5, 0.625, 0.5, 0.625, 0.5, 0.875, 0.5, 0.375, 0.25, 0.625, 0.25, 0.625, 0.25, 0.375, 0.25, 0.875, 0.5, 0.625, 0.5, 0.625, 0.5, 0.875, 0.5, 0.875, 0.5, 0.625, 0.5, 0.625, 0.5, 0.875, 0.5, 0.375, 0.25, 0.625, 0.25, 0.625, 0.25, 0.375, 0.25, 0.625, 0.5, 0.375, 0.5, 0.375, 0.5, 0.625, 0.5, 0.875, 0.5, 0.625, 0.5, 0.625, 0.5, 0.875, 0.5, 0.375, 0.25, 0.625, 0.25, 0.625, 0.25, 0.375, 0.25, 0.625, 0.5, 0.375, 0.5, 0.375, 0.5, 0.625, 0.5, 0.375, 0.5, 0.125, 0.5, 0.125, 0.5, 0.375, 0.5, 0.625, 0.5, 0.375, 0.5, 0.375, 0.5, 0.625, 0.5, 0.375, 0.25, 0.625, 0.25, 0.625, 0.25, 0.375, 0.25, 0.625, 0.5, 0.375, 0.5, 0.375, 0.5, 0.625, 0.5, 0.375, 0.5, 0.125, 0.5, 0.125, 0.5, 0.375, 0.5, 0.875, 0.5, 0.625, 0.5, 0.625, 0.5, 0.875, 0.5, 0.375, 0.5, 0.125, 0.5, 0.125, 0.5, 0.375, 0.5, 0.875, 0.5, 0.625, 0.5, 0.625, 0.5, 0.875, 0.5, 0.375, 0.25, 0.625, 0.25, 0.625, 0.25, 0.375, 0.25, 0.375, 0.25, 0.625, 0.25, 0.625, 0.25, 0.375, 0.25, 0.375, 0.25, 0.625, 0.25, 0.625, 0.25, 0.375, 0.25, 0.625, 0.5, 0.375, 0.5, 0.375, 0.5, 0.625, 0.5, 0.375, 0.5, 0.125, 0.5, 0.125, 0.5, 0.375, 0.5, 0.625, 0.5, 0.375, 0.5, 0.375, 0.5, 0.625, 0.5, 0.625, 0.5, 0.375, 0.5, 0.375, 0.5, 0.625, 0.5, 0.375, 0.5, 0.125, 0.5, 0.125, 0.5, 0.375, 0.5, 0.875, 0.5, 0.625, 0.5, 0.625, 0.5, 0.875, 0.5, 0.875, 0.5, 0.625, 0.5, 0.625, 0.5, 0.875, 0.5, 0.375, 0.5, 0.125, 0.5, 0.125, 0.5, 0.375, 0.5, 0.875, 0.5, 0.625, 0.5, 0.625, 0.5, 0.875, 0.5, 0.375, 0.25, 0.625, 0.25, 0.625, 0.25, 0.375, 0.25, 0.625, 0.5, 0.375, 0.5, 0.375, 0.5, 0.625, 0.5, 0.375, 0.25, 0.625, 0.25, 0.625, 0.25, 0.375, 0.25, 0.625, 0.5, 0.375, 0.5, 0.375, 0.5, 0.625, 0.5, 0.375, 0.5, 0.125, 0.5, 0.125, 0.5, 0.375, 0.5, 0.375, 0.25, 0.625, 0.25, 0.625, 0.5, 0.375, 0.5, 0.375, 0.5, 0.125, 0.5, 0.125, 0.5, 0.375, 0.5, 0.875, 0.5, 0.625, 0.5, 0.625, 0.5, 0.875, 0.5, 0.375, 0.25, 0.625, 0.25, 0.625, 0.25, 0.375, 0.25])
me_cube.update()
me_cube_004 = bpy.data.meshes.new('Cube.004')
me_cube_004.from_pydata([(-1.0, 8.0, -1.0), (-1.0, 8.0, 9.0), (-1.0, 52.0, -1.0), (-1.0, 52.0, 9.0), (1.0, 8.0, -1.0), (1.0, 8.0, 9.0), (1.0, 52.0, -1.0), (1.0, 52.0, 9.0)], [], [(0, 1, 3, 2), (2, 3, 7, 6), (6, 7, 5, 4), (4, 5, 1, 0), (2, 6, 4, 0), (7, 3, 1, 5)])
_uv = me_cube_004.uv_layers.new(name='UVMap')
_uv.uv.foreach_set('vector', [0.375, 0.0, 0.625, 0.0, 0.625, 0.25, 0.375, 0.25, 0.375, 0.25, 0.625, 0.25, 0.625, 0.5, 0.375, 0.5, 0.375, 0.5, 0.625, 0.5, 0.625, 0.75, 0.375, 0.75, 0.375, 0.75, 0.625, 0.75, 0.625, 1.0, 0.375, 1.0, 0.125, 0.5, 0.375, 0.5, 0.375, 0.75, 0.125, 0.75, 0.625, 0.5, 0.875, 0.5, 0.875, 0.75, 0.625, 0.75])
me_cube_004.update()
me_cube_006 = bpy.data.meshes.new('Cube.006')
me_cube_006.from_pydata([(-9.0, -1.0, -1.0), (-9.0, -1.0, 9.0), (-9.0, 1.0, -1.0), (-9.0, 1.0, 9.0), (1.0, -1.0, -1.0), (1.0, -1.0, 9.0), (1.0, 1.0, -1.0), (1.0, 1.0, 9.0)], [], [(0, 1, 3, 2), (2, 3, 7, 6), (6, 7, 5, 4), (4, 5, 1, 0), (2, 6, 4, 0), (7, 3, 1, 5)])
_uv = me_cube_006.uv_layers.new(name='UVMap')
_uv.uv.foreach_set('vector', [0.375, 0.0, 0.625, 0.0, 0.625, 0.25, 0.375, 0.25, 0.375, 0.25, 0.625, 0.25, 0.625, 0.5, 0.375, 0.5, 0.375, 0.5, 0.625, 0.5, 0.625, 0.75, 0.375, 0.75, 0.375, 0.75, 0.625, 0.75, 0.625, 1.0, 0.375, 1.0, 0.125, 0.5, 0.375, 0.5, 0.375, 0.75, 0.125, 0.75, 0.625, 0.5, 0.875, 0.5, 0.875, 0.75, 0.625, 0.75])
me_cube_006.update()
me_cube_013 = bpy.data.meshes.new('Cube.013')
me_cube_013.from_pydata([(-1.0, 1.0, -1.0), (-1.0, 1.0, 1.0), (-1.0, 9.0, -1.0), (-1.0, 9.0, 1.0), (7.0, 1.0, -1.0), (7.0, 1.0, 1.0), (7.0, 9.0, -1.0), (7.0, 9.0, 1.0), (-6.0, 9.0, -1.0), (-4.794, 4.5, -1.0), (-4.794, 4.5, 1.0), (-6.0, 9.0, 1.0), (12.0, 9.0, 1.0), (12.0, 9.0, -1.0), (10.79, 4.5, -1.0), (10.79, 4.5, 1.0), (-1.0, -9.0, -1.0), (-1.0, -9.0, 1.0), (7.0, -9.0, 1.0), (7.0, -9.0, -1.0)], [], [(0, 1, 10, 9), (2, 3, 7, 6), (5, 4, 14, 15), (5, 1, 17, 18), (2, 6, 4, 0), (7, 3, 1, 5), (9, 10, 11, 8), (1, 3, 11, 10), (2, 0, 9, 8), (3, 2, 8, 11), (13, 12, 15, 14), (4, 6, 13, 14), (7, 5, 15, 12), (6, 7, 12, 13), (19, 18, 17, 16), (4, 5, 18, 19), (1, 0, 16, 17), (0, 4, 19, 16)])
_uv = me_cube_013.uv_layers.new(name='UVMap')
_uv.uv.foreach_set('vector', [0.375, 1.0, 0.625, 1.0, 0.625, 1.0, 0.375, 1.0, 0.375, 0.25, 0.625, 0.25, 0.625, 0.5, 0.375, 0.5, 0.625, 0.75, 0.375, 0.75, 0.375, 0.75, 0.625, 0.75, 0.625, 0.75, 0.875, 0.75, 0.875, 0.75, 0.625, 0.75, 0.125, 0.5, 0.375, 0.5, 0.375, 0.75, 0.125, 0.75, 0.625, 0.5, 0.875, 0.5, 0.875, 0.75, 0.625, 0.75, 0.375, 0.0, 0.625, 0.0, 0.625, 0.25, 0.375, 0.25, 0.875, 0.75, 0.875, 0.5, 0.875, 0.5, 0.875, 0.75, 0.125, 0.5, 0.125, 0.75, 0.125, 0.75, 0.125, 0.5, 0.625, 0.25, 0.375, 0.25, 0.375, 0.25, 0.625, 0.25, 0.375, 0.5, 0.625, 0.5, 0.625, 0.75, 0.375, 0.75, 0.375, 0.75, 0.375, 0.5, 0.375, 0.5, 0.375, 0.75, 0.625, 0.5, 0.625, 0.75, 0.625, 0.75, 0.625, 0.5, 0.375, 0.5, 0.625, 0.5, 0.625, 0.5, 0.375, 0.5, 0.375, 0.75, 0.625, 0.75, 0.625, 1.0, 0.375, 1.0, 0.375, 0.75, 0.625, 0.75, 0.625, 0.75, 0.375, 0.75, 0.625, 1.0, 0.375, 1.0, 0.375, 1.0, 0.625, 1.0, 0.125, 0.75, 0.375, 0.75, 0.375, 0.75, 0.125, 0.75])
me_cube_013.update()
me_plane = bpy.data.meshes.new('Plane')
me_plane.from_pydata([(-9.0, 2.384e-07, 0.0), (9.0, 2.384e-07, 0.0), (-9.0, 46.0, 0.0), (9.0, 46.0, 0.0), (0.0, 2.384e-07, 0.0), (8.387, 50.66, 0.0), (6.588, 55.0, 0.0), (3.728, 58.73, 0.0), (9.537e-06, 61.59, 0.0), (-4.341, 63.39, 0.0), (-9.0, 64.0, 0.0), (-26.79, 50.5, 0.0), (-26.79, 59.5, 0.0), (-28.0, 55.0, 0.0), (-23.5, 47.21, 0.0), (-23.5, 62.79, 0.0), (-19.0, 46.0, 0.0), (-19.0, 64.0, -2.553e-06)], [], [(0, 4, 1, 3, 2), (2, 3, 5), (5, 6, 2), (7, 2, 6), (8, 2, 7), (9, 2, 8), (10, 2, 9), (14, 15, 12, 13, 11), (16, 17, 15, 14), (2, 10, 17, 16)])
_uv = me_plane.uv_layers.new(name='UVMap')
_uv.uv.foreach_set('vector', [0.0, 0.0, 0.5, 0.0, 1.0, 0.0, 1.0, 1.0, 0.0, 1.0, 0.0, 1.0, 1.0, 1.0, 0.0, 0.0, 0.0, 0.0, 0.0, 0.0, 0.0, 1.0, 0.0, 0.0, 0.0, 1.0, 0.0, 0.0, 0.0, 0.0, 0.0, 1.0, 0.0, 0.0, 0.0, 0.0, 0.0, 1.0, 0.0, 0.0, 0.0, 0.0, 0.0, 1.0, 0.0, 0.0, 0.0, 1.0, 0.0, 0.0, 0.0, 0.0, 0.0, 0.5, 0.0, 1.0, 0.0, 1.0, 0.0, 0.0, 0.0, 0.0, 0.0, 1.0, 0.0, 1.0, 0.0, 0.0, 0.0, 0.0, 0.0, 1.0])
me_plane.materials.append(mat_material)
me_plane.update()
me_cube_002 = bpy.data.meshes.new('Cube.002')
me_cube_002.from_pydata([(-1.907e-06, 4.0, 2.0), (2.0, 3.464, 2.0), (3.464, 2.0, 2.0), (4.0, 0.0, 2.0), (3.464, -2.0, 2.0), (2.0, -3.464, 2.0), (-1.907e-06, -4.0, 2.0), (-2.0, -3.464, 2.0), (-3.464, -2.0, 2.0), (-4.0, 0.0, 2.0), (-3.464, 2.0, 2.0), (-2.0, 3.464, 2.0), (0.0, 7.8, 1.0), (3.9, 6.755, 1.0), (6.755, 3.9, 1.0), (7.8, 1.144e-05, 1.0), (6.755, -3.9, 1.0), (3.9, -6.755, 1.0), (0.0, -7.8, 1.0), (-3.9, -6.755, 1.0), (-6.755, -3.9, 1.0), (-7.8, 1.144e-05, 1.0), (-6.755, 3.9, 1.0), (-3.9, 6.755, 1.0), (-1.907e-07, 8.424, -1.0), (4.212, 7.295, -1.0), (7.295, 4.212, -1.0), (8.424, 3.433e-06, -1.0), (7.295, -4.212, -1.0), (4.212, -7.295, -1.0), (-1.907e-07, -8.424, -1.0), (-4.212, -7.295, -1.0), (-7.295, -4.212, -1.0), (-8.424, 3.433e-06, -1.0), (-7.295, 4.212, -1.0), (-4.212, 7.295, -1.0)], [], [(11, 0, 12, 23), (0, 1, 13, 12), (6, 7, 19, 18), (4, 5, 17, 16), (8, 9, 21, 20), (1, 2, 14, 13), (2, 3, 15, 14), (7, 8, 20, 19), (10, 11, 23, 22), (5, 6, 18, 17), (9, 10, 22, 21), (3, 4, 16, 15), (18, 19, 31, 30), (15, 16, 28, 27), (22, 23, 35, 34), (12, 13, 25, 24), (19, 20, 32, 31), (16, 17, 29, 28), (23, 12, 24, 35), (13, 14, 26, 25), (20, 21, 33, 32), (17, 18, 30, 29), (14, 15, 27, 26), (21, 22, 34, 33)])
_uv = me_cube_002.uv_layers.new(name='UVMap')
_uv.uv.foreach_set('vector', [0.08333, 1.0, 7.451e-08, 1.0, 7.451e-08, 1.0, 0.08333, 1.0, 1.0, 1.0, 0.9167, 1.0, 0.9167, 1.0, 1.0, 1.0, 0.5, 1.0, 0.4167, 1.0, 0.4167, 1.0, 0.5, 1.0, 0.6667, 1.0, 0.5833, 1.0, 0.5833, 1.0, 0.6667, 1.0, 0.3333, 1.0, 0.25, 1.0, 0.25, 1.0, 0.3333, 1.0, 0.9167, 1.0, 0.8333, 1.0, 0.8333, 1.0, 0.9167, 1.0, 0.8333, 1.0, 0.75, 1.0, 0.75, 1.0, 0.8333, 1.0, 0.4167, 1.0, 0.3333, 1.0, 0.3333, 1.0, 0.4167, 1.0, 0.1667, 1.0, 0.08333, 1.0, 0.08333, 1.0, 0.1667, 1.0, 0.5833, 1.0, 0.5, 1.0, 0.5, 1.0, 0.5833, 1.0, 0.25, 1.0, 0.1667, 1.0, 0.1667, 1.0, 0.25, 1.0, 0.75, 1.0, 0.6667, 1.0, 0.6667, 1.0, 0.75, 1.0, 0.5, 1.0, 0.4167, 1.0, 0.4167, 1.0, 0.5, 1.0, 0.75, 1.0, 0.6667, 1.0, 0.6667, 1.0, 0.75, 1.0, 0.1667, 1.0, 0.08333, 1.0, 0.08333, 1.0, 0.1667, 1.0, 1.0, 1.0, 0.9167, 1.0, 0.9167, 1.0, 1.0, 1.0, 0.4167, 1.0, 0.3333, 1.0, 0.3333, 1.0, 0.4167, 1.0, 0.6667, 1.0, 0.5833, 1.0, 0.5833, 1.0, 0.6667, 1.0, 0.08333, 1.0, 7.451e-08, 1.0, 7.451e-08, 1.0, 0.08333, 1.0, 0.9167, 1.0, 0.8333, 1.0, 0.8333, 1.0, 0.9167, 1.0, 0.3333, 1.0, 0.25, 1.0, 0.25, 1.0, 0.3333, 1.0, 0.5833, 1.0, 0.5, 1.0, 0.5, 1.0, 0.5833, 1.0, 0.8333, 1.0, 0.75, 1.0, 0.75, 1.0, 0.8333, 1.0, 0.25, 1.0, 0.1667, 1.0, 0.1667, 1.0, 0.25, 1.0])
me_cube_002.update()
me_cube_003 = bpy.data.meshes.new('Cube.003')
me_cube_003.from_pydata([(-1.113e-06, 61.0, 0.0), (60.0, 61.0, 0.0), (-60.0, 61.0, 0.0), (-1.113e-06, 61.0, 50.0), (60.0, 61.0, 50.0), (-60.0, 61.0, 50.0), (64.95, -37.66, -3.815e-06), (-1.113e-06, -92.86, 0.0), (98.02, -92.86, 0.0), (-60.0, -92.86, 0.0), (30.0, -92.86, 0.0), (-2.654, 4.596, -3.815e-06), (73.05, -37.66, -3.815e-06), (69.0, -44.68, -3.886e-06), (69.0, -35.32, -3.815e-06), (66.66, -35.95, -3.815e-06), (71.34, -35.95, -3.815e-06), (73.05, -42.34, -3.85e-06), (73.68, -40.0, -3.832e-06), (71.34, -44.05, -3.868e-06), (64.95, -42.34, -3.815e-06), (66.66, -44.05, -3.831e-06), (64.32, -40.0, -3.815e-06), (-2.654, -4.596, -3.815e-06), (15.0, -92.86, 0.0), (2.654, -4.596, -3.815e-06), (-5.307, 1.373e-06, -2.904e-06), (5.307, -1.03e-06, -3.815e-06), (4.596, -2.654, -2.904e-06), (1.607e-06, 5.307, -3.815e-06), (1.907e-06, -5.307, -1.994e-06), (-4.596, -2.654, -3.937e-06), (-4.596, 2.654, -3.815e-06), (4.596, 2.654, -3.42e-06), (2.654, 4.596, -1.284e-06)], [], [(2, 0, 3, 5), (0, 2, 9, 7, 26, 32, 11, 29, 34), (25, 30, 23, 31, 26, 7, 24), (6, 15, 14, 16, 12, 1, 0), (13, 10, 8), (12, 18, 17, 19, 13, 8, 1), (13, 21, 20, 22, 6, 0, 34, 33, 27, 28, 25, 10), (25, 24, 10), (3, 0, 1, 4)])
_uv = me_cube_003.uv_layers.new(name='UVMap')
_uv.uv.foreach_set('vector', [0.08333, 1.0, 7.451e-08, 1.0, 7.451e-08, 1.0, 0.08333, 1.0, 7.451e-08, 1.0, 0.08333, 1.0, 0.08333, 1.0, 7.451e-08, 1.0, 7.451e-08, 1.0, 7.451e-08, 1.0, 7.451e-08, 1.0, 7.451e-08, 1.0, 7.451e-08, 1.0, 0.9792, 1.0, 0.9844, 1.0, 0.9896, 1.0, 0.9948, 1.0, 1.0, 1.0, 1.0, 1.0, 0.9792, 1.0, 0.9491, 1.0, 0.9433, 1.0, 0.9375, 1.0, 0.9317, 1.0, 0.9259, 1.0, 0.9167, 1.0, 0.9583, 1.0, 0.9536, 1.0, 0.9583, 1.0, 0.9167, 1.0, 0.9259, 1.0, 0.9248, 1.0, 0.9237, 1.0, 0.9226, 1.0, 0.9214, 1.0, 0.9167, 1.0, 0.9167, 1.0, 0.9536, 1.0, 0.9525, 1.0, 0.9514, 1.0, 0.9503, 1.0, 0.9491, 1.0, 0.9583, 1.0, 0.9583, 1.0, 0.9583, 1.0, 0.9583, 1.0, 0.9583, 1.0, 0.9583, 1.0, 0.9583, 1.0, 0.9792, 1.0, 0.9792, 1.0, 0.9583, 1.0, 7.451e-08, 1.0, 7.451e-08, 1.0, 0.9167, 1.0, 0.0, 0.0])
me_cube_003.materials.append(mat_material)
me_cube_003.update()

# ---- objects
ob_chamber2_col = bpy.data.objects.new('Chamber2-col', me_cylinder_001)
ob_lava_001 = bpy.data.objects.new('Lava.001', me_plane_001)
ob_tube_col = bpy.data.objects.new('Tube-col', me_cube_008)
ob_cube = bpy.data.objects.new('Cube', me_cube_001)
ob_cube_col = bpy.data.objects.new('Cube-col', me_cube_012)
ob_entrance_wall_col = bpy.data.objects.new('Entrance_Wall-col', me_cube)
ob_entrance_wall2_col = bpy.data.objects.new('Entrance_Wall2-col', me_cube_004)
ob_entrance_wall3_col = bpy.data.objects.new('Entrance_wall3-col', me_cube_006)
ob_floor_col = bpy.data.objects.new('Floor-col', me_cube_013)
ob_levelonelava = bpy.data.objects.new('LevelOneLava', me_plane)
ob_tube1top_col = bpy.data.objects.new('Tube1Top-col', me_cube_002)
ob_lava = bpy.data.objects.new('Lava', me_cube_003)

# ---- transforms, parenting, visibility, modifiers, constraints
ob_chamber2_col.location = (50.0, 20.0, -1.0)
ob_chamber2_col.rotation_euler = (0.0, -0.0, 1.571)
ob_chamber2_col.scale = (4.8, 4.8, 1.0)
ob_lava_001.location = (50.0, 26.0, -1.0)
ob_lava_001.rotation_euler = (0.0, -0.0, 1.571)
ob_tube_col.location = (50.0, 20.0, 39.0)
ob_cube.location = (-4.0, -14.0, -2.0)
ob_cube_col.location = (0.0, 6.0, 8.0)
ob_entrance_wall_col.location = (10.0, -3.0, -1.0)
ob_entrance_wall2_col.location = (-10.0, -3.0, -1.0)
ob_entrance_wall3_col.location = (-10.0, 50.0, -1.0)
ob_floor_col.location = (-3.0, -4.0, -1.0)
ob_levelonelava.location = (0.0, 5.0, -1.0)
ob_tube1top_col.location = (-19.0, 60.0, 39.0)
ob_lava.location = (-19.0, 60.0, 38.0)

# ---- collection membership
col_chamber2.objects.link(ob_chamber2_col)
col_chamber2.objects.link(ob_lava_001)
col_chamber2.objects.link(ob_tube_col)
col_entrancechamber.objects.link(ob_cube)
col_entrancechamber.objects.link(ob_cube_col)
col_entrancechamber.objects.link(ob_entrance_wall_col)
col_entrancechamber.objects.link(ob_entrance_wall2_col)
col_entrancechamber.objects.link(ob_entrance_wall3_col)
col_entrancechamber.objects.link(ob_floor_col)
col_entrancechamber.objects.link(ob_levelonelava)
col_entrancechamber.objects.link(ob_tube1top_col)
col_leveltwo.objects.link(ob_lava)

# ---- scene / render settings (as saved in the file)
scene.frame_start = 1; scene.frame_end = 250; scene.frame_set(128)
scene.render.engine = 'BLENDER_EEVEE_NEXT'
scene.cycles.sampling_pattern = 'TABULATED_SOBOL'
bpy.context.view_layer.update()

# ---- added for rendering (the .blend has no active camera and no usable light): camera, sun
cam_auto = bpy.data.cameras.new('AutoCamera')
cam_auto.lens = 50.0
cam_auto.sensor_width = 36.0
cam_auto.clip_end = 3874.06
ob_auto_camera = bpy.data.objects.new('AutoCamera', cam_auto)
scene.collection.objects.link(ob_auto_camera)
ob_auto_camera.location = (220.753, -220.825, 219.096)
ob_auto_camera.rotation_euler = (1.09748, -7.21219e-08, 0.694738)
scene.camera = ob_auto_camera
light_auto_sun = bpy.data.lights.new('AutoSun', 'SUN')
light_auto_sun.energy = 3.0
light_auto_sun.angle = 0.0523599
ob_auto_sun = bpy.data.objects.new('AutoSun', light_auto_sun)
scene.collection.objects.link(ob_auto_sun)
ob_auto_sun.rotation_euler = (0.872665, 0.174533, 0.523599)
bpy.context.view_layer.update()
